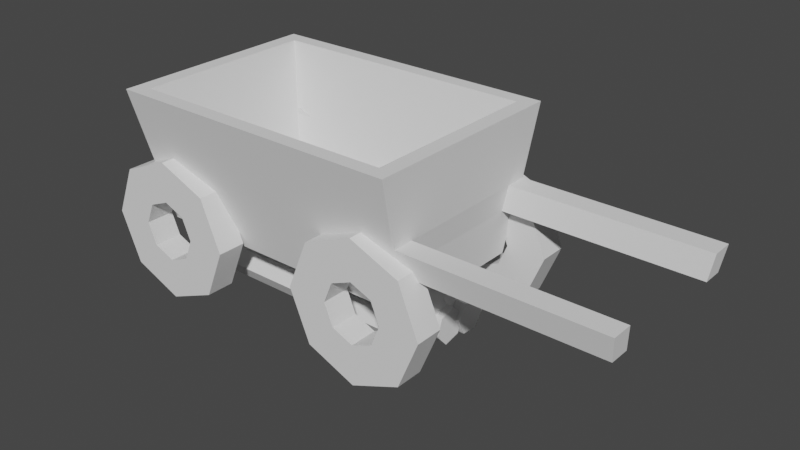 # Source: misc.blend  (saved by Blender 2.90.8; exported with 4.5.12 LTS)
import bpy
from mathutils import Matrix  # noqa: F401  (used for matrix-valued properties, if any)

bpy.ops.wm.read_factory_settings(use_empty=True)
scene = bpy.context.scene
scene.name = 'Scene'

# ---- collections
col_collection = bpy.data.collections.new('Collection'); scene.collection.children.link(col_collection)

# ---- materials (node trees are filled in below, after node groups)
mat_material = bpy.data.materials.new('Material')
mat_material.alpha_threshold = 0.0
mat_material.use_transparent_shadow = False
mat_material.line_color = (0.0, 0.0, 0.0, 1.0)
mat_material_001 = bpy.data.materials.new('Material.001')
mat_material_001.alpha_threshold = 0.0
mat_material_001.use_transparent_shadow = False
mat_material_001.line_color = (0.0, 0.0, 0.0, 1.0)

# ---- node groups
ng_auto_smooth = bpy.data.node_groups.new('Auto Smooth', 'GeometryNodeTree')
_s = ng_auto_smooth.interface.new_socket(name='Geometry', in_out='OUTPUT', socket_type='NodeSocketGeometry')
_s = ng_auto_smooth.interface.new_socket(name='Geometry', in_out='INPUT', socket_type='NodeSocketGeometry')
_s = ng_auto_smooth.interface.new_socket(name='Angle', in_out='INPUT', socket_type='NodeSocketFloat')
_s.subtype = 'ANGLE'
_s.min_value = 0.0
_s.max_value = 3.142
ng_auto_smooth.is_modifier = True
_N = ng_auto_smooth.nodes; _L = ng_auto_smooth.links
n0 = _N.new('NodeGroupOutput'); n0.name = 'Group Output'; n0.location = (480, -100)
n1 = _N.new('NodeGroupInput'); n1.name = 'Group Input'; n1.location = (-420, -300)
n2 = _N.new('NodeGroupInput'); n2.name = 'Group Input.001'; n2.location = (-60, -100)
n3 = _N.new('GeometryNodeSetShadeSmooth'); n3.name = 'Set Shade Smooth'; n3.location = (120, -100)
n3.domain = 'EDGE'
n4 = _N.new('GeometryNodeSetShadeSmooth'); n4.name = 'Set Shade Smooth.001'; n4.location = (300, -100)
n5 = _N.new('GeometryNodeInputMeshEdgeAngle'); n5.name = 'Edge Angle'; n5.location = (-420, -220)
n6 = _N.new('GeometryNodeInputEdgeSmooth'); n6.name = 'Is Edge Smooth'; n6.location = (-60, -160)
n7 = _N.new('GeometryNodeInputShadeSmooth'); n7.name = 'Is Face Smooth'; n7.location = (-240, -340)
n8 = _N.new('FunctionNodeBooleanMath'); n8.name = 'Boolean Math'; n8.location = (-60, -220)
n9 = _N.new('FunctionNodeCompare'); n9.name = 'Compare'; n9.location = (-240, -180)
n9.operation = 'LESS_EQUAL'
_L.new(n5.outputs[0], n9.inputs[0])
_L.new(n4.outputs[0], n0.inputs[0])
_L.new(n1.outputs[1], n9.inputs[1])
_L.new(n9.outputs[0], n8.inputs[0])
_L.new(n7.outputs[0], n8.inputs[1])
_L.new(n2.outputs[0], n3.inputs[0])
_L.new(n6.outputs[0], n3.inputs[1])
_L.new(n3.outputs[0], n4.inputs[0])
_L.new(n8.outputs[0], n3.inputs[2])
n0.is_active_output = True

# ---- material node trees
mat_material.use_nodes = True; mat_material.node_tree.nodes.clear()
_N = mat_material.node_tree.nodes; _L = mat_material.node_tree.links
n0 = _N.new('ShaderNodeOutputMaterial'); n0.name = 'Material Output'; n0.location = (300, 300)
n1 = _N.new('ShaderNodeBsdfPrincipled'); n1.name = 'Principled BSDF'; n1.location = (10, 300)
n1.distribution = 'GGX'
n1.subsurface_method = 'BURLEY'
n1.inputs[0].default_value = (0.001907, 0.0, 0.8, 1.0)
n1.inputs[2].default_value = 0.4
n1.inputs[3].default_value = 1.45
n1.inputs[27].default_value = (0.0, 0.0, 0.0, 1.0)
n1.inputs[28].default_value = 1.0
_L.new(n1.outputs[0], n0.inputs[0])
n0.is_active_output = True
mat_material_001.use_nodes = True; mat_material_001.node_tree.nodes.clear()
_N = mat_material_001.node_tree.nodes; _L = mat_material_001.node_tree.links
n0 = _N.new('ShaderNodeOutputMaterial'); n0.name = 'Material Output'; n0.location = (300, 300)
n1 = _N.new('ShaderNodeBsdfPrincipled'); n1.name = 'Principled BSDF'; n1.location = (10, 300)
n1.distribution = 'GGX'
n1.subsurface_method = 'BURLEY'
n1.inputs[0].default_value = (0.8, 0.7041, 0.7259, 1.0)
n1.inputs[2].default_value = 0.4
n1.inputs[3].default_value = 1.45
n1.inputs[27].default_value = (0.0, 0.0, 0.0, 1.0)
n1.inputs[28].default_value = 1.0
_L.new(n1.outputs[0], n0.inputs[0])
n0.is_active_output = True

# ---- world
world_world = bpy.data.worlds.new('World'); scene.world = world_world
world_world.use_nodes = True; world_world.node_tree.nodes.clear()
_N = world_world.node_tree.nodes; _L = world_world.node_tree.links
n0 = _N.new('ShaderNodeOutputWorld'); n0.name = 'World Output'; n0.location = (300, 300)
n1 = _N.new('ShaderNodeBackground'); n1.name = 'Background'; n1.location = (10, 300)
n1.inputs[0].default_value = (0.05088, 0.05088, 0.05088, 1.0)
_L.new(n1.outputs[0], n0.inputs[0])
n0.is_active_output = True
world_world.color = (0.05088, 0.05088, 0.05088)
world_world.use_sun_shadow = False
world_world.sun_shadow_jitter_overblur = 0.0

# ---- meshes
me_cube = bpy.data.meshes.new('Cube')
me_cube.from_pydata([(1.0, 1.0, 2.0), (1.0, 1.0, 0.0), (1.0, -1.0, 2.0), (1.0, -1.0, 0.0), (-1.0, 1.0, 2.0), (-1.0, 1.0, 0.0), (-1.0, -1.0, 2.0), (-1.0, -1.0, 0.0), (-0.8038, 1.0, 0.1962), (0.8038, 1.0, 0.1962), (-0.8038, 1.0, 1.804), (0.8038, 1.0, 1.804), (1.0, 0.8038, 0.1962), (1.0, -0.8038, 0.1962), (1.0, 0.8038, 1.804), (1.0, -0.8038, 1.804), (-0.8038, 0.8038, 0.0), (-0.8038, -0.8038, 0.0), (0.8038, 0.8038, 0.0), (0.8038, -0.8038, 0.0), (-1.0, -0.8038, 0.1962), (-1.0, 0.8038, 0.1962), (-1.0, -0.8038, 1.804), (-1.0, 0.8038, 1.804), (0.8038, -1.0, 0.1962), (-0.8038, -1.0, 0.1962), (0.8038, -1.0, 1.804), (-0.8038, -1.0, 1.804), (0.8038, 0.8038, 2.0), (0.8038, -0.8038, 2.0), (-0.8038, 0.8038, 2.0), (-0.8038, -0.8038, 2.0), (-0.8038, 0.8901, 0.1962), (0.8038, 0.8901, 0.1962), (-0.8038, 0.8901, 1.804), (0.8038, 0.8901, 1.804), (0.8901, 0.8038, 0.1962), (0.8901, -0.8038, 0.1962), (0.8901, 0.8038, 1.804), (0.8901, -0.8038, 1.804), (-0.8038, 0.8038, 0.1099), (-0.8038, -0.8038, 0.1099), (0.8038, 0.8038, 0.1099), (0.8038, -0.8038, 0.1099), (-0.8901, -0.8038, 0.1962), (-0.8901, 0.8038, 0.1962), (-0.8901, -0.8038, 1.804), (-0.8901, 0.8038, 1.804), (0.8038, -0.8901, 0.1962), (-0.8038, -0.8901, 0.1962), (0.8038, -0.8901, 1.804), (-0.8038, -0.8901, 1.804), (0.8038, 0.8038, 1.89), (0.8038, -0.8038, 1.89), (-0.8038, 0.8038, 1.89), (-0.8038, -0.8038, 1.89)], [], [(29, 28, 52, 53), (9, 11, 0, 1), (8, 5, 4, 10), (10, 4, 0, 11), (16, 18, 42, 40), (0, 4, 30, 28), (2, 0, 28, 29), (9, 1, 5, 8), (31, 29, 53, 55), (13, 3, 1, 12), (7, 3, 24, 25), (14, 15, 39, 38), (2, 29, 31, 6), (9, 8, 32, 33), (31, 30, 4, 6), (22, 6, 4, 23), (11, 9, 33, 35), (32, 34, 35, 33), (36, 38, 39, 37), (40, 42, 43, 41), (44, 46, 47, 45), (48, 50, 51, 49), (52, 54, 55, 53), (19, 17, 41, 43), (17, 16, 40, 41), (22, 23, 47, 46), (24, 26, 50, 48), (10, 11, 35, 34), (27, 25, 49, 51), (12, 14, 38, 36), (25, 24, 48, 49), (30, 31, 55, 54), (15, 13, 37, 39), (13, 12, 36, 37), (18, 19, 43, 42), (20, 22, 46, 44), (23, 21, 45, 47), (8, 10, 34, 32), (21, 20, 44, 45), (26, 27, 51, 50), (28, 30, 54, 52), (20, 7, 6, 22), (25, 27, 6, 7), (6, 27, 26, 2), (12, 1, 0, 14), (15, 14, 0, 2), (3, 13, 15, 2), (3, 2, 26, 24), (5, 21, 23, 4), (21, 5, 7, 20), (16, 17, 7, 5), (19, 3, 7, 17), (19, 18, 1, 3), (5, 1, 18, 16)])
_uv = me_cube.uv_layers.new(name='UVMap')
_uv.uv.foreach_set('vector', [0.7692, 0.6667, 0.7692, 0.5833, 0.6688, 0.5057, 0.6688, 0.7443, 0.4462, 0.4167, 0.5538, 0.4167, 0.0, 0.0, 0.0, 0.0, 0.4462, 0.3333, 0.0, 0.0, 0.0, 0.0, 0.5538, 0.3333, 0.5538, 0.3333, 0.0, 0.0, 0.0, 0.0, 0.5538, 0.4167, 0.1232, 0.5833, 0.2308, 0.5833, 0.3312, 0.5057, 0.02285, 0.5057, 0.0, 0.0, 0.0, 0.0, 0.8768, 0.5833, 0.7692, 0.5833, 0.0, 0.0, 0.0, 0.0, 0.7692, 0.5833, 0.7692, 0.6667, 0.4462, 0.4167, 0.0, 0.0, 0.0, 0.0, 0.4462, 0.3333, 0.8768, 0.6667, 0.7692, 0.6667, 0.6688, 0.7443, 0.9771, 0.7443, 0.4462, 0.6667, 0.0, 0.0, 0.0, 0.0, 0.4462, 0.5833, 0.0, 0.0, 0.0, 0.0, 0.4462, 0.8333, 0.4462, 0.9167, 0.5538, 0.5833, 0.5538, 0.6667, 0.6541, 0.7443, 0.6541, 0.5057, 0.0, 0.0, 0.7692, 0.6667, 0.8768, 0.6667, 0.0, 0.0, 0.4462, 0.4167, 0.4462, 0.3333, 0.3459, 0.2557, 0.3459, 0.4943, 0.8768, 0.6667, 0.8768, 0.5833, 0.0, 0.0, 0.0, 0.0, 0.5538, 0.08333, 0.0, 0.0, 0.0, 0.0, 0.5538, 0.1667, 0.5538, 0.4167, 0.4462, 0.4167, 0.3459, 0.4943, 0.6541, 0.4943, 0.3459, 0.2557, 0.6541, 0.2557, 0.6541, 0.4943, 0.3459, 0.4943, 0.3459, 0.5057, 0.6541, 0.5057, 0.6541, 0.7443, 0.3459, 0.7443, 0.02285, 0.5057, 0.3312, 0.5057, 0.3312, 0.7443, 0.02285, 0.7443, 0.3459, 0.005689, 0.6541, 0.005689, 0.6541, 0.2443, 0.3459, 0.2443, 0.3459, 0.7557, 0.6541, 0.7557, 0.6541, 0.9943, 0.3459, 0.9943, 0.6688, 0.5057, 0.9771, 0.5057, 0.9771, 0.7443, 0.6688, 0.7443, 0.2308, 0.6667, 0.1232, 0.6667, 0.02285, 0.7443, 0.3312, 0.7443, 0.1232, 0.6667, 0.1232, 0.5833, 0.02285, 0.5057, 0.02285, 0.7443, 0.5538, 0.08333, 0.5538, 0.1667, 0.6541, 0.2443, 0.6541, 0.005689, 0.4462, 0.8333, 0.5538, 0.8333, 0.6541, 0.7557, 0.3459, 0.7557, 0.5538, 0.3333, 0.5538, 0.4167, 0.6541, 0.4943, 0.6541, 0.2557, 0.5538, 0.9167, 0.4462, 0.9167, 0.3459, 0.9943, 0.6541, 0.9943, 0.4462, 0.5833, 0.5538, 0.5833, 0.6541, 0.5057, 0.3459, 0.5057, 0.4462, 0.9167, 0.4462, 0.8333, 0.3459, 0.7557, 0.3459, 0.9943, 0.8768, 0.5833, 0.8768, 0.6667, 0.9771, 0.7443, 0.9771, 0.5057, 0.5538, 0.6667, 0.4462, 0.6667, 0.3459, 0.7443, 0.6541, 0.7443, 0.4462, 0.6667, 0.4462, 0.5833, 0.3459, 0.5057, 0.3459, 0.7443, 0.2308, 0.5833, 0.2308, 0.6667, 0.3312, 0.7443, 0.3312, 0.5057, 0.4462, 0.08333, 0.5538, 0.08333, 0.6541, 0.005689, 0.3459, 0.005689, 0.5538, 0.1667, 0.4462, 0.1667, 0.3459, 0.2443, 0.6541, 0.2443, 0.4462, 0.3333, 0.5538, 0.3333, 0.6541, 0.2557, 0.3459, 0.2557, 0.4462, 0.1667, 0.4462, 0.08333, 0.3459, 0.005689, 0.3459, 0.2443, 0.5538, 0.8333, 0.5538, 0.9167, 0.6541, 0.9943, 0.6541, 0.7557, 0.7692, 0.5833, 0.8768, 0.5833, 0.9771, 0.5057, 0.6688, 0.5057, 0.4462, 0.08333, 0.0, 0.0, 0.0, 0.0, 0.5538, 0.08333, 0.4462, 0.9167, 0.5538, 0.9167, 0.0, 0.0, 0.0, 0.0, 0.0, 0.0, 0.5538, 0.9167, 0.5538, 0.8333, 0.0, 0.0, 0.4462, 0.5833, 0.0, 0.0, 0.0, 0.0, 0.5538, 0.5833, 0.5538, 0.6667, 0.5538, 0.5833, 0.0, 0.0, 0.0, 0.0, 0.0, 0.0, 0.4462, 0.6667, 0.5538, 0.6667, 0.0, 0.0, 0.0, 0.0, 0.0, 0.0, 0.5538, 0.8333, 0.4462, 0.8333, 0.0, 0.0, 0.4462, 0.1667, 0.5538, 0.1667, 0.0, 0.0, 0.4462, 0.1667, 0.0, 0.0, 0.0, 0.0, 0.4462, 0.08333, 0.1232, 0.5833, 0.1232, 0.6667, 0.0, 0.0, 0.0, 0.0, 0.2308, 0.6667, 0.0, 0.0, 0.0, 0.0, 0.1232, 0.6667, 0.2308, 0.6667, 0.2308, 0.5833, 0.0, 0.0, 0.0, 0.0, 0.0, 0.0, 0.0, 0.0, 0.2308, 0.5833, 0.1232, 0.5833])
me_cube.materials.append(mat_material)
me_cube.use_remesh_preserve_volume = False
me_cube.use_remesh_preserve_attributes = False
me_cube.use_mirror_vertex_groups = False
me_cube.update()
me_cylinder = bpy.data.meshes.new('Cylinder')
me_cylinder.from_pydata([(3.139e-09, 1.585, -0.5883), (3.139e-09, 1.585, 3.588), (1.121, 1.121, -0.5883), (1.121, 1.121, 3.588), (1.585, -9.088e-08, -0.5883), (1.585, -9.088e-08, 3.588), (1.121, -1.121, -0.5883), (1.121, -1.121, 3.588), (-1.354e-07, -1.585, -0.5883), (-1.354e-07, -1.585, 3.588), (-1.121, -1.121, -0.5883), (-1.121, -1.121, 3.588), (-1.585, -2.696e-09, -0.5883), (-1.585, -2.696e-09, 3.588), (-1.121, 1.121, -0.5883), (-1.121, 1.121, 3.588), (7.648e-09, 1.682, -0.3084), (1.574e-08, 1.855, 0.7018), (1.596e-08, 1.86, 0.9002), (1.596e-08, 1.86, 2.1), (1.574e-08, 1.855, 2.298), (7.648e-09, 1.682, 3.308), (1.189, 1.189, 3.308), (1.312, 1.312, 2.298), (1.315, 1.315, 2.1), (1.315, 1.315, 0.9002), (1.312, 1.312, 0.7018), (1.189, 1.189, -0.3084), (1.682, -9.922e-08, 3.308), (1.855, -1.142e-07, 2.298), (1.86, -1.146e-07, 2.1), (1.86, -1.146e-07, 0.9002), (1.855, -1.142e-07, 0.7018), (1.682, -9.922e-08, -0.3084), (1.189, -1.189, 3.308), (1.312, -1.312, 2.298), (1.315, -1.315, 2.1), (1.315, -1.315, 0.9002), (1.312, -1.312, 0.7018), (1.189, -1.189, -0.3084), (-1.394e-07, -1.682, 3.308), (-1.464e-07, -1.855, 2.298), (-1.466e-07, -1.86, 2.1), (-1.466e-07, -1.86, 0.9002), (-1.464e-07, -1.855, 0.7018), (-1.394e-07, -1.682, -0.3084), (-1.189, -1.189, 3.308), (-1.312, -1.312, 2.298), (-1.315, -1.315, 2.1), (-1.315, -1.315, 0.9002), (-1.312, -1.312, 0.7018), (-1.189, -1.189, -0.3084), (-1.682, -5.67e-09, 3.308), (-1.855, -1.1e-08, 2.298), (-1.86, -1.115e-08, 2.1), (-1.86, -1.115e-08, 0.9002), (-1.855, -1.1e-08, 0.7018), (-1.682, -5.67e-09, -0.3084), (-1.189, 1.189, 3.308), (-1.312, 1.312, 2.298), (-1.315, 1.315, 2.1), (-1.315, 1.315, 0.9002), (-1.312, 1.312, 0.7018), (-1.189, 1.189, -0.3084), (7.117e-09, 1.67, -0.5869), (1.181, 1.181, -0.5869), (1.181, 1.181, 3.587), (7.117e-09, 1.67, 3.587), (1.186e-08, 1.772, 3.307), (1.253, 1.253, -0.3069), (1.67, -9.824e-08, -0.5869), (1.67, -9.696e-08, 3.587), (1.772, -1.07e-07, -0.3069), (1.181, -1.181, -0.5869), (1.181, -1.181, 3.587), (1.253, -1.253, -0.3069), (-1.389e-07, -1.67, -0.5869), (-1.389e-07, -1.67, 3.587), (-1.43e-07, -1.772, -0.3069), (-1.181, -1.181, -0.5869), (-1.181, -1.181, 3.587), (-1.253, -1.253, -0.3069), (-1.67, -5.32e-09, -0.5869), (-1.67, -4.035e-09, 3.587), (-1.772, -8.446e-09, -0.3069), (-1.181, 1.181, -0.5869), (-1.181, 1.181, 3.587), (-1.253, 1.253, -0.3069), (1.186e-08, 1.772, -0.3069), (2.035e-08, 1.954, 0.7026), (2.058e-08, 1.959, 0.9009), (2.058e-08, 1.959, 2.099), (2.035e-08, 1.954, 2.297), (1.253, 1.253, 3.307), (1.381, 1.381, 2.297), (1.385, 1.385, 2.099), (1.385, 1.385, 0.9009), (1.381, 1.381, 0.7026), (1.772, -1.057e-07, 3.307), (1.954, -1.227e-07, 2.297), (1.959, -1.232e-07, 2.099), (1.959, -1.232e-07, 0.9009), (1.954, -1.227e-07, 0.7026), (1.253, -1.253, 3.307), (1.381, -1.381, 2.297), (1.385, -1.385, 2.099), (1.385, -1.385, 0.9009), (1.381, -1.381, 0.7026), (-1.43e-07, -1.772, 3.307), (-1.504e-07, -1.954, 2.297), (-1.506e-07, -1.959, 2.099), (-1.506e-07, -1.959, 0.9009), (-1.504e-07, -1.954, 0.7026), (-1.253, -1.253, 3.307), (-1.381, -1.381, 2.297), (-1.385, -1.385, 2.099), (-1.385, -1.385, 0.9009), (-1.381, -1.381, 0.7026), (-1.772, -7.083e-09, 3.307), (-1.954, -1.405e-08, 2.297), (-1.959, -1.42e-08, 2.099), (-1.959, -1.42e-08, 0.9009), (-1.954, -1.405e-08, 0.7026), (-1.253, 1.253, 3.307), (-1.381, 1.381, 2.297), (-1.385, 1.385, 2.099), (-1.385, 1.385, 0.9009), (-1.381, 1.381, 0.7026), (1.021, 1.021, 3.672), (-6.385e-09, 1.444, 3.672), (1.444, -8.383e-08, 3.672), (1.021, -1.021, 3.672), (-1.327e-07, -1.444, 3.672), (-1.021, -1.021, 3.672), (-1.444, -3.464e-09, 3.672), (-1.021, 1.021, 3.672)], [], [(24, 19, 91, 95), (45, 51, 81, 78), (18, 25, 96, 90), (7, 9, 77, 74), (52, 46, 113, 118), (26, 17, 89, 97), (1, 15, 135, 129), (8, 6, 73, 76), (47, 53, 119, 114), (0, 2, 4, 6, 8, 10, 12, 14), (16, 27, 69, 88), (63, 62, 17, 16), (54, 48, 115, 120), (61, 60, 19, 18), (28, 22, 93, 98), (59, 58, 21, 20), (5, 7, 74, 71), (57, 56, 62, 63), (49, 55, 121, 116), (55, 54, 60, 61), (23, 29, 99, 94), (53, 52, 58, 59), (6, 4, 70, 73), (51, 50, 56, 57), (56, 50, 117, 122), (49, 48, 54, 55), (30, 24, 95, 100), (47, 46, 52, 53), (51, 57, 84, 81), (45, 44, 50, 51), (25, 31, 101, 96), (43, 42, 48, 49), (3, 5, 71, 66), (41, 40, 46, 47), (58, 52, 118, 123), (39, 38, 44, 45), (32, 26, 97, 102), (37, 36, 42, 43), (4, 2, 65, 70), (35, 34, 40, 41), (53, 59, 124, 119), (33, 32, 38, 39), (27, 33, 72, 69), (31, 30, 36, 37), (60, 54, 120, 125), (29, 28, 34, 35), (34, 28, 98, 103), (27, 26, 32, 33), (55, 61, 126, 121), (25, 24, 30, 31), (29, 35, 104, 99), (23, 22, 28, 29), (1, 3, 66, 67), (16, 17, 26, 27), (62, 56, 122, 127), (18, 19, 24, 25), (36, 30, 100, 105), (20, 21, 22, 23), (68, 67, 66, 93), (93, 66, 71, 98), (98, 71, 74, 103), (103, 74, 77, 108), (108, 77, 80, 113), (113, 80, 83, 118), (118, 83, 86, 123), (123, 86, 67, 68), (85, 87, 88, 64), (127, 126, 90, 89), (125, 124, 92, 91), (82, 84, 87, 85), (122, 121, 126, 127), (120, 119, 124, 125), (79, 81, 84, 82), (117, 116, 121, 122), (115, 114, 119, 120), (76, 78, 81, 79), (112, 111, 116, 117), (110, 109, 114, 115), (73, 75, 78, 76), (107, 106, 111, 112), (105, 104, 109, 110), (70, 72, 75, 73), (102, 101, 106, 107), (100, 99, 104, 105), (65, 69, 72, 70), (97, 96, 101, 102), (95, 94, 99, 100), (64, 88, 69, 65), (89, 90, 96, 97), (91, 92, 94, 95), (50, 44, 112, 117), (10, 8, 76, 79), (20, 23, 94, 92), (43, 49, 116, 111), (9, 11, 80, 77), (22, 21, 68, 93), (48, 42, 110, 115), (41, 47, 114, 109), (12, 10, 79, 82), (46, 40, 108, 113), (11, 13, 83, 80), (39, 45, 78, 75), (44, 38, 107, 112), (14, 12, 82, 85), (37, 43, 111, 106), (63, 16, 88, 87), (13, 15, 86, 83), (42, 36, 105, 110), (17, 62, 127, 89), (35, 41, 109, 104), (61, 18, 90, 126), (0, 14, 85, 64), (40, 34, 103, 108), (19, 60, 125, 91), (15, 1, 67, 86), (33, 39, 75, 72), (59, 20, 92, 124), (38, 32, 102, 107), (21, 58, 123, 68), (31, 37, 106, 101), (57, 63, 87, 84), (2, 0, 64, 65), (128, 129, 135, 134, 133, 132, 131, 130), (3, 1, 129, 128), (7, 5, 130, 131), (13, 11, 133, 134), (9, 7, 131, 132), (15, 13, 134, 135), (5, 3, 128, 130), (11, 9, 132, 133)])
_uv = me_cylinder.uv_layers.new(name='UVMap')
_uv.uv.foreach_set('vector', [0.4079, 0.2645, 0.4095, 0.3826, 0.3946, 0.3821, 0.3928, 0.2643, 0.8496, 0.8461, 0.8331, 0.7337, 0.8479, 0.7338, 0.8632, 0.8458, 0.6023, 0.3831, 0.6057, 0.264, 0.6211, 0.2645, 0.6174, 0.3837, 0.01071, 0.9701, 0.04696, 0.8438, 0.06258, 0.845, 0.02618, 0.975, 0.1653, 0.6125, 0.1551, 0.7303, 0.1394, 0.7294, 0.15, 0.6118, 0.6726, 0.2665, 0.6677, 0.3857, 0.6526, 0.3851, 0.6571, 0.266, 0.1519, 0.2252, 0.3619, 0.01599, 0.3778, 0.05359, 0.1897, 0.2406, 0.9299, 0.8449, 0.966, 0.9584, 0.9512, 0.9626, 0.9151, 0.8453, 0.3333, 0.7335, 0.3382, 0.6143, 0.3533, 0.6149, 0.3488, 0.734, 0.6548, 0.2809, 0.8612, 0.4873, 0.8612, 0.7791, 0.6548, 0.9855, 0.3629, 0.9855, 0.1565, 0.7791, 0.1565, 0.4873, 0.3629, 0.2809, 0.8406, 0.3875, 0.8508, 0.2697, 0.8665, 0.2706, 0.8559, 0.3882, 0.8337, 0.5037, 0.6634, 0.5029, 0.6677, 0.3857, 0.8406, 0.3875, 0.4036, 0.6169, 0.4002, 0.736, 0.3848, 0.7355, 0.3885, 0.6163, 0.5987, 0.5004, 0.4072, 0.4996, 0.4095, 0.3826, 0.6023, 0.3831, 0.1563, 0.1539, 0.1728, 0.2663, 0.1579, 0.2662, 0.1427, 0.1542, 0.3425, 0.4971, 0.1722, 0.4963, 0.1757, 0.3809, 0.3447, 0.3805, 0.07597, 0.1551, 0.03993, 0.04157, 0.05471, 0.03741, 0.09077, 0.1547, 0.8302, 0.6191, 0.6612, 0.6195, 0.6634, 0.5029, 0.8337, 0.5037, 0.598, 0.7355, 0.5963, 0.6174, 0.6113, 0.6179, 0.6131, 0.7357, 0.5963, 0.6174, 0.4036, 0.6169, 0.4072, 0.4996, 0.5987, 0.5004, 0.3425, 0.2633, 0.3325, 0.1448, 0.349, 0.1447, 0.3576, 0.2636, 0.3382, 0.6143, 0.1653, 0.6125, 0.1722, 0.4963, 0.3425, 0.4971, 0.9952, 0.02992, 0.9589, 0.1562, 0.9433, 0.155, 0.9797, 0.02495, 0.8331, 0.7337, 0.6634, 0.7367, 0.6612, 0.6195, 0.8302, 0.6191, 0.6612, 0.6195, 0.6634, 0.7367, 0.6483, 0.7364, 0.6462, 0.6191, 0.598, 0.7355, 0.4002, 0.736, 0.4036, 0.6169, 0.5963, 0.6174, 0.398, 0.1448, 0.4079, 0.2645, 0.3928, 0.2643, 0.3833, 0.1448, 0.3333, 0.7335, 0.1551, 0.7303, 0.1653, 0.6125, 0.3382, 0.6143, 0.8331, 0.7337, 0.8302, 0.6191, 0.8452, 0.6195, 0.8479, 0.7338, 0.8496, 0.8461, 0.6734, 0.8552, 0.6634, 0.7367, 0.8331, 0.7337, 0.6057, 0.264, 0.6079, 0.1413, 0.6251, 0.1418, 0.6211, 0.2645, 0.6079, 0.8552, 0.398, 0.8587, 0.4002, 0.736, 0.598, 0.7355, 0.08715, 0.2649, 0.07597, 0.1551, 0.09077, 0.1547, 0.1019, 0.2651, 0.3298, 0.8562, 0.139, 0.8513, 0.1551, 0.7303, 0.3333, 0.7335, 0.1722, 0.4963, 0.1653, 0.6125, 0.15, 0.6118, 0.1571, 0.4957, 0.8764, 0.9667, 0.6996, 0.9827, 0.6734, 0.8552, 0.8496, 0.8461, 0.6761, 0.1438, 0.6726, 0.2665, 0.6571, 0.266, 0.6608, 0.1432, 0.6254, 0.9852, 0.403, 0.9923, 0.398, 0.8587, 0.6079, 0.8552, 0.9589, 0.1562, 0.9415, 0.2753, 0.9259, 0.2744, 0.9433, 0.155, 0.3243, 0.9912, 0.1205, 0.9823, 0.139, 0.8513, 0.3298, 0.8562, 0.3382, 0.6143, 0.3425, 0.4971, 0.3575, 0.4976, 0.3533, 0.6149, 0.8669, 0.1487, 0.6761, 0.1438, 0.6816, 0.008789, 0.8854, 0.01769, 0.8508, 0.2697, 0.8669, 0.1487, 0.8844, 0.1499, 0.8665, 0.2706, 0.6079, 0.1413, 0.398, 0.1448, 0.3805, 0.01482, 0.6029, 0.007658, 0.4072, 0.4996, 0.4036, 0.6169, 0.3885, 0.6163, 0.3923, 0.499, 0.3325, 0.1448, 0.1563, 0.1539, 0.1295, 0.03333, 0.3063, 0.01727, 0.1295, 0.03333, 0.1563, 0.1539, 0.1427, 0.1542, 0.1153, 0.03092, 0.8508, 0.2697, 0.6726, 0.2665, 0.6761, 0.1438, 0.8669, 0.1487, 0.5963, 0.6174, 0.5987, 0.5004, 0.6136, 0.501, 0.6113, 0.6179, 0.6057, 0.264, 0.4079, 0.2645, 0.398, 0.1448, 0.6079, 0.1413, 0.3325, 0.1448, 0.3063, 0.01727, 0.3241, 0.01291, 0.349, 0.1447, 0.3425, 0.2633, 0.1728, 0.2663, 0.1563, 0.1539, 0.3325, 0.1448, 0.08846, 0.3778, 0.08715, 0.2649, 0.1019, 0.2651, 0.1035, 0.3782, 0.8406, 0.3875, 0.6677, 0.3857, 0.6726, 0.2665, 0.8508, 0.2697, 0.6634, 0.5029, 0.6612, 0.6195, 0.6462, 0.6191, 0.6484, 0.5024, 0.6023, 0.3831, 0.4095, 0.3826, 0.4079, 0.2645, 0.6057, 0.264, 0.3805, 0.01482, 0.398, 0.1448, 0.3833, 0.1448, 0.3653, 0.01189, 0.3447, 0.3805, 0.1757, 0.3809, 0.1728, 0.2663, 0.3425, 0.2633, 0.1607, 0.3805, 0.1035, 0.3782, 0.1019, 0.2651, 0.1579, 0.2662, 0.1579, 0.2662, 0.1019, 0.2651, 0.09077, 0.1547, 0.1427, 0.1542, 0.1427, 0.1542, 0.09077, 0.1547, 0.05471, 0.03741, 0.1153, 0.03092, 0.09964, 0.9853, 0.02618, 0.975, 0.06258, 0.845, 0.1215, 0.8501, 0.1215, 0.8501, 0.06258, 0.845, 0.07999, 0.7256, 0.1394, 0.7294, 0.1394, 0.7294, 0.07999, 0.7256, 0.09149, 0.6084, 0.15, 0.6118, 0.15, 0.6118, 0.09149, 0.6084, 0.09929, 0.4928, 0.1571, 0.4957, 0.1571, 0.4957, 0.09929, 0.4928, 0.1035, 0.3782, 0.1607, 0.3805, 0.9066, 0.5072, 0.8488, 0.5043, 0.8559, 0.3882, 0.9144, 0.3916, 0.6484, 0.5024, 0.6136, 0.501, 0.6174, 0.3837, 0.6526, 0.3851, 0.3923, 0.499, 0.3575, 0.4976, 0.3597, 0.3809, 0.3946, 0.3821, 0.9024, 0.6218, 0.8452, 0.6195, 0.8488, 0.5043, 0.9066, 0.5072, 0.6462, 0.6191, 0.6113, 0.6179, 0.6136, 0.501, 0.6484, 0.5024, 0.3885, 0.6163, 0.3533, 0.6149, 0.3575, 0.4976, 0.3923, 0.499, 0.904, 0.7349, 0.8479, 0.7338, 0.8452, 0.6195, 0.9024, 0.6218, 0.6483, 0.7364, 0.6131, 0.7357, 0.6113, 0.6179, 0.6462, 0.6191, 0.3848, 0.7355, 0.3488, 0.734, 0.3533, 0.6149, 0.3885, 0.6163, 0.9151, 0.8453, 0.8632, 0.8458, 0.8479, 0.7338, 0.904, 0.7349, 0.6569, 0.8553, 0.6226, 0.8552, 0.6131, 0.7357, 0.6483, 0.7364, 0.3808, 0.8582, 0.3451, 0.8568, 0.3488, 0.734, 0.3848, 0.7355, 0.9512, 0.9626, 0.8905, 0.9691, 0.8632, 0.8458, 0.9151, 0.8453, 0.6818, 0.9871, 0.6406, 0.9881, 0.6226, 0.8552, 0.6569, 0.8553, 0.3835, 0.9961, 0.3399, 0.995, 0.3451, 0.8568, 0.3808, 0.8582, 0.9433, 0.155, 0.8844, 0.1499, 0.9063, 0.01471, 0.9797, 0.02495, 0.6608, 0.1432, 0.6251, 0.1418, 0.6224, 0.003875, 0.666, 0.005005, 0.3833, 0.1448, 0.349, 0.1447, 0.3241, 0.01291, 0.3653, 0.01189, 0.9259, 0.2744, 0.8665, 0.2706, 0.8844, 0.1499, 0.9433, 0.155, 0.6571, 0.266, 0.6211, 0.2645, 0.6251, 0.1418, 0.6608, 0.1432, 0.3928, 0.2643, 0.3576, 0.2636, 0.349, 0.1447, 0.3833, 0.1448, 0.9144, 0.3916, 0.8559, 0.3882, 0.8665, 0.2706, 0.9259, 0.2744, 0.6526, 0.3851, 0.6174, 0.3837, 0.6211, 0.2645, 0.6571, 0.266, 0.3946, 0.3821, 0.3597, 0.3809, 0.3576, 0.2636, 0.3928, 0.2643, 0.6634, 0.7367, 0.6734, 0.8552, 0.6569, 0.8553, 0.6483, 0.7364, 0.9187, 0.7351, 0.9299, 0.8449, 0.9151, 0.8453, 0.904, 0.7349, 0.3447, 0.3805, 0.3425, 0.2633, 0.3576, 0.2636, 0.3597, 0.3809, 0.6079, 0.8552, 0.598, 0.7355, 0.6131, 0.7357, 0.6226, 0.8552, 0.04696, 0.8438, 0.06435, 0.7247, 0.07999, 0.7256, 0.06258, 0.845, 0.1728, 0.2663, 0.1757, 0.3809, 0.1607, 0.3805, 0.1579, 0.2662, 0.4002, 0.736, 0.398, 0.8587, 0.3808, 0.8582, 0.3848, 0.7355, 0.3298, 0.8562, 0.3333, 0.7335, 0.3488, 0.734, 0.3451, 0.8568, 0.9174, 0.6222, 0.9187, 0.7351, 0.904, 0.7349, 0.9024, 0.6218, 0.1551, 0.7303, 0.139, 0.8513, 0.1215, 0.8501, 0.1394, 0.7294, 0.06435, 0.7247, 0.0761, 0.6077, 0.09149, 0.6084, 0.07999, 0.7256, 0.8764, 0.9667, 0.8496, 0.8461, 0.8632, 0.8458, 0.8905, 0.9691, 0.6734, 0.8552, 0.6996, 0.9827, 0.6818, 0.9871, 0.6569, 0.8553, 0.9218, 0.5078, 0.9174, 0.6222, 0.9024, 0.6218, 0.9066, 0.5072, 0.6254, 0.9852, 0.6079, 0.8552, 0.6226, 0.8552, 0.6406, 0.9881, 0.8337, 0.5037, 0.8406, 0.3875, 0.8559, 0.3882, 0.8488, 0.5043, 0.0761, 0.6077, 0.08408, 0.4922, 0.09929, 0.4928, 0.09149, 0.6084, 0.398, 0.8587, 0.403, 0.9923, 0.3835, 0.9961, 0.3808, 0.8582, 0.6677, 0.3857, 0.6634, 0.5029, 0.6484, 0.5024, 0.6526, 0.3851, 0.3243, 0.9912, 0.3298, 0.8562, 0.3451, 0.8568, 0.3399, 0.995, 0.5987, 0.5004, 0.6023, 0.3831, 0.6174, 0.3837, 0.6136, 0.501, 0.9298, 0.3923, 0.9218, 0.5078, 0.9066, 0.5072, 0.9144, 0.3916, 0.139, 0.8513, 0.1205, 0.9823, 0.09964, 0.9853, 0.1215, 0.8501, 0.4095, 0.3826, 0.4072, 0.4996, 0.3923, 0.499, 0.3946, 0.3821, 0.08408, 0.4922, 0.08846, 0.3778, 0.1035, 0.3782, 0.09929, 0.4928, 0.8669, 0.1487, 0.8854, 0.01769, 0.9063, 0.01471, 0.8844, 0.1499, 0.3425, 0.4971, 0.3447, 0.3805, 0.3597, 0.3809, 0.3575, 0.4976, 0.6816, 0.008789, 0.6761, 0.1438, 0.6608, 0.1432, 0.666, 0.005005, 0.1757, 0.3809, 0.1722, 0.4963, 0.1571, 0.4957, 0.1607, 0.3805, 0.6079, 0.1413, 0.6029, 0.007658, 0.6224, 0.003875, 0.6251, 0.1418, 0.8302, 0.6191, 0.8337, 0.5037, 0.8488, 0.5043, 0.8452, 0.6195, 0.9415, 0.2753, 0.9298, 0.3923, 0.9144, 0.3916, 0.9259, 0.2744, 0.1901, 0.5054, 0.1897, 0.2406, 0.3778, 0.05359, 0.6436, 0.05371, 0.8329, 0.2399, 0.8326, 0.5049, 0.6455, 0.6929, 0.3798, 0.6911, 0.1526, 0.5216, 0.1519, 0.2252, 0.1897, 0.2406, 0.1901, 0.5054, 0.6614, 0.7305, 0.3646, 0.7289, 0.3798, 0.6911, 0.6455, 0.6929, 0.6587, 0.01582, 0.8704, 0.2238, 0.8329, 0.2399, 0.6436, 0.05371, 0.8704, 0.5201, 0.6614, 0.7305, 0.6455, 0.6929, 0.8326, 0.5049, 0.3619, 0.01599, 0.6587, 0.01582, 0.6436, 0.05371, 0.3778, 0.05359, 0.3646, 0.7289, 0.1526, 0.5216, 0.1901, 0.5054, 0.3798, 0.6911, 0.8704, 0.2238, 0.8704, 0.5201, 0.8326, 0.5049, 0.8329, 0.2399])
me_cylinder.use_remesh_fix_poles = True
me_cylinder.use_remesh_preserve_attributes = False
me_cylinder.use_mirror_vertex_groups = False
me_cylinder.update()
me_cube_001 = bpy.data.meshes.new('Cube.001')
me_cube_001.from_pydata([(-8.189, -4.095, 3.292), (-8.704, -6.129, 11.29), (-8.189, 4.095, 3.292), (-8.704, 6.129, 11.29), (8.189, -4.095, 3.292), (8.704, -6.129, 11.29), (8.189, 4.095, 3.292), (8.704, 6.129, 11.29), (-7.805, -5.284, 11.29), (-7.805, 5.284, 11.29), (7.805, 5.284, 11.29), (7.805, -5.284, 11.29), (-6.169, -3.698, 4.625), (-6.169, 3.698, 4.625), (6.169, 3.698, 4.625), (6.169, -3.698, 4.625), (8.532, 5.117, 7.365), (8.361, 4.773, 5.958), (8.189, -1.365, 3.292), (8.189, 1.365, 3.292), (8.704, 2.043, 11.29), (8.704, -2.043, 11.29), (8.532, -5.117, 7.365), (8.361, -4.773, 5.958), (8.361, 3.62, 5.958), (8.361, -3.62, 5.958), (8.532, 3.881, 7.365), (8.532, -3.881, 7.365), (19.83, 5.117, 7.365), (19.66, 4.773, 5.958), (19.83, -5.117, 7.365), (19.66, -4.773, 5.958), (19.66, -3.62, 5.958), (19.66, 3.62, 5.958), (19.83, -3.881, 7.365), (19.83, 3.881, 7.365), (-6.585, 5.975, 7.676), (-6.585, 4.334, 7.676), (-3.724, 5.975, 6.491), (-3.724, 4.334, 6.491), (-2.539, 5.975, 3.63), (-2.539, 4.334, 3.63), (-3.724, 5.975, 0.7688), (-3.724, 4.334, 0.7688), (-6.585, 5.975, -0.4162), (-6.585, 4.334, -0.4162), (-9.446, 5.975, 0.7688), (-9.446, 4.334, 0.7688), (-10.63, 5.975, 3.63), (-10.63, 4.334, 3.63), (-9.446, 5.975, 6.491), (-9.446, 4.334, 6.491), (-6.585, 5.975, 5.367), (-5.357, 5.975, 4.858), (-5.357, 4.334, 4.858), (-6.585, 4.334, 5.367), (-4.848, 5.975, 3.63), (-4.848, 4.334, 3.63), (-5.357, 5.975, 2.401), (-5.357, 4.334, 2.401), (-6.585, 5.975, 1.892), (-6.585, 4.334, 1.892), (-7.814, 5.975, 2.401), (-7.814, 4.334, 2.401), (-8.322, 5.975, 3.63), (-8.322, 4.334, 3.63), (-7.814, 5.975, 4.858), (-7.814, 4.334, 4.858), (6.585, 5.975, 7.676), (6.585, 4.334, 7.676), (3.724, 5.975, 6.491), (3.724, 4.334, 6.491), (2.539, 5.975, 3.63), (2.539, 4.334, 3.63), (3.724, 5.975, 0.7688), (3.724, 4.334, 0.7688), (6.585, 5.975, -0.4162), (6.585, 4.334, -0.4162), (9.446, 5.975, 0.7688), (9.446, 4.334, 0.7688), (10.63, 5.975, 3.63), (10.63, 4.334, 3.63), (9.446, 5.975, 6.491), (9.446, 4.334, 6.491), (6.585, 5.975, 5.367), (5.357, 5.975, 4.858), (5.357, 4.334, 4.858), (6.585, 4.334, 5.367), (4.848, 5.975, 3.63), (4.848, 4.334, 3.63), (5.357, 5.975, 2.401), (5.357, 4.334, 2.401), (6.585, 5.975, 1.892), (6.585, 4.334, 1.892), (7.814, 5.975, 2.401), (7.814, 4.334, 2.401), (8.322, 5.975, 3.63), (8.322, 4.334, 3.63), (7.814, 5.975, 4.858), (7.814, 4.334, 4.858), (-6.585, -5.975, 7.676), (-6.585, -4.334, 7.676), (-3.724, -5.975, 6.491), (-3.724, -4.334, 6.491), (-2.539, -5.975, 3.63), (-2.539, -4.334, 3.63), (-3.724, -5.975, 0.7688), (-3.724, -4.334, 0.7688), (-6.585, -5.975, -0.4162), (-6.585, -4.334, -0.4162), (-9.446, -5.975, 0.7688), (-9.446, -4.334, 0.7688), (-10.63, -5.975, 3.63), (-10.63, -4.334, 3.63), (-9.446, -5.975, 6.491), (-9.446, -4.334, 6.491), (-6.585, -5.975, 5.367), (-5.357, -5.975, 4.858), (-5.357, -4.334, 4.858), (-6.585, -4.334, 5.367), (-4.848, -5.975, 3.63), (-4.848, -4.334, 3.63), (-5.357, -5.975, 2.401), (-5.357, -4.334, 2.401), (-6.585, -5.975, 1.892), (-6.585, -4.334, 1.892), (-7.814, -5.975, 2.401), (-7.814, -4.334, 2.401), (-8.322, -5.975, 3.63), (-8.322, -4.334, 3.63), (-7.814, -5.975, 4.858), (-7.814, -4.334, 4.858), (6.585, -5.975, 7.676), (6.585, -4.334, 7.676), (3.724, -5.975, 6.491), (3.724, -4.334, 6.491), (2.539, -5.975, 3.63), (2.539, -4.334, 3.63), (3.724, -5.975, 0.7688), (3.724, -4.334, 0.7688), (6.585, -5.975, -0.4162), (6.585, -4.334, -0.4162), (9.446, -5.975, 0.7688), (9.446, -4.334, 0.7688), (10.63, -5.975, 3.63), (10.63, -4.334, 3.63), (9.446, -5.975, 6.491), (9.446, -4.334, 6.491), (6.585, -5.975, 5.367), (5.357, -5.975, 4.858), (5.357, -4.334, 4.858), (6.585, -4.334, 5.367), (4.848, -5.975, 3.63), (4.848, -4.334, 3.63), (5.357, -5.975, 2.401), (5.357, -4.334, 2.401), (6.585, -5.975, 1.892), (6.585, -4.334, 1.892), (7.814, -5.975, 2.401), (7.814, -4.334, 2.401), (8.322, -5.975, 3.63), (8.322, -4.334, 3.63), (7.814, -5.975, 4.858), (7.814, -4.334, 4.858)], [], [(0, 1, 3, 2), (2, 3, 7, 16, 17, 6), (27, 21, 5, 22), (4, 23, 22, 5, 1, 0), (2, 6, 19, 18, 4, 0), (7, 3, 9, 10), (11, 10, 14, 15), (5, 21, 20, 7, 10, 11), (3, 1, 8, 9), (1, 5, 11, 8), (14, 13, 12, 15), (9, 8, 12, 13), (8, 11, 15, 12), (10, 9, 13, 14), (18, 25, 23, 4), (25, 27, 34, 32), (6, 17, 24, 19), (19, 24, 25, 18), (23, 25, 32, 31), (24, 26, 27, 25), (16, 7, 20, 26), (26, 20, 21, 27), (32, 34, 30, 31), (29, 28, 35, 33), (27, 22, 30, 34), (24, 17, 29, 33), (22, 23, 31, 30), (26, 24, 33, 35), (16, 26, 35, 28), (17, 16, 28, 29), (36, 37, 39, 38), (38, 39, 41, 40), (40, 41, 43, 42), (42, 43, 45, 44), (44, 45, 47, 46), (46, 47, 49, 48), (53, 56, 57, 54), (48, 49, 51, 50), (50, 51, 37, 36), (52, 53, 54, 55), (56, 58, 59, 57), (58, 60, 61, 59), (60, 62, 63, 61), (62, 64, 65, 63), (64, 66, 67, 65), (66, 52, 55, 67), (50, 66, 64, 48), (39, 54, 57, 41), (49, 65, 67, 51), (46, 62, 60, 44), (45, 61, 63, 47), (42, 58, 56, 40), (36, 52, 66, 50), (38, 53, 52, 36), (41, 57, 59, 43), (51, 67, 55, 37), (37, 55, 54, 39), (48, 64, 62, 46), (47, 63, 65, 49), (44, 60, 58, 42), (43, 59, 61, 45), (40, 56, 53, 38), (68, 70, 71, 69), (70, 72, 73, 71), (72, 74, 75, 73), (74, 76, 77, 75), (76, 78, 79, 77), (78, 80, 81, 79), (85, 86, 89, 88), (80, 82, 83, 81), (82, 68, 69, 83), (84, 87, 86, 85), (88, 89, 91, 90), (90, 91, 93, 92), (92, 93, 95, 94), (94, 95, 97, 96), (96, 97, 99, 98), (98, 99, 87, 84), (82, 80, 96, 98), (71, 73, 89, 86), (81, 83, 99, 97), (78, 76, 92, 94), (77, 79, 95, 93), (74, 72, 88, 90), (68, 82, 98, 84), (70, 68, 84, 85), (73, 75, 91, 89), (83, 69, 87, 99), (69, 71, 86, 87), (80, 78, 94, 96), (79, 81, 97, 95), (76, 74, 90, 92), (75, 77, 93, 91), (72, 70, 85, 88), (100, 102, 103, 101), (102, 104, 105, 103), (104, 106, 107, 105), (106, 108, 109, 107), (108, 110, 111, 109), (110, 112, 113, 111), (117, 118, 121, 120), (112, 114, 115, 113), (114, 100, 101, 115), (116, 119, 118, 117), (120, 121, 123, 122), (122, 123, 125, 124), (124, 125, 127, 126), (126, 127, 129, 128), (128, 129, 131, 130), (130, 131, 119, 116), (114, 112, 128, 130), (103, 105, 121, 118), (113, 115, 131, 129), (110, 108, 124, 126), (109, 111, 127, 125), (106, 104, 120, 122), (100, 114, 130, 116), (102, 100, 116, 117), (105, 107, 123, 121), (115, 101, 119, 131), (101, 103, 118, 119), (112, 110, 126, 128), (111, 113, 129, 127), (108, 106, 122, 124), (107, 109, 125, 123), (104, 102, 117, 120), (132, 133, 135, 134), (134, 135, 137, 136), (136, 137, 139, 138), (138, 139, 141, 140), (140, 141, 143, 142), (142, 143, 145, 144), (149, 152, 153, 150), (144, 145, 147, 146), (146, 147, 133, 132), (148, 149, 150, 151), (152, 154, 155, 153), (154, 156, 157, 155), (156, 158, 159, 157), (158, 160, 161, 159), (160, 162, 163, 161), (162, 148, 151, 163), (146, 162, 160, 144), (135, 150, 153, 137), (145, 161, 163, 147), (142, 158, 156, 140), (141, 157, 159, 143), (138, 154, 152, 136), (132, 148, 162, 146), (134, 149, 148, 132), (137, 153, 155, 139), (147, 163, 151, 133), (133, 151, 150, 135), (144, 160, 158, 142), (143, 159, 161, 145), (140, 156, 154, 138), (139, 155, 157, 141), (136, 152, 149, 134)])
_uv = me_cube_001.uv_layers.new(name='UVMap')
_uv.uv.foreach_set('vector', [0.5597, 0.6886, 0.6322, 0.7163, 0.6679, 0.9943, 0.4501, 0.8911, 0.4501, 0.8911, 0.2514, 0.957, 0.1805, 0.3526, 0.2798, 0.335, 0.3157, 0.3325, 0.3833, 0.3224, 0.561, 0.1665, 0.5126, 0.04043, 0.6072, 0.0318, 0.5896, 0.1639, 0.5706, 0.3018, 0.6332, 0.3029, 0.6652, 0.3029, 0.7629, 0.3539, 0.6322, 0.7163, 0.5597, 0.6886, 0.4501, 0.8911, 0.3833, 0.3224, 0.4477, 0.3117, 0.5088, 0.3047, 0.5706, 0.3018, 0.5597, 0.6886, 0.1805, 0.3526, 0.2514, 0.957, 0.2272, 0.9307, 0.1636, 0.3888, 0.7689, 0.3824, 0.9807, 0.4734, 0.9216, 0.634, 0.8239, 0.5728, 0.7629, 0.3539, 0.8411, 0.3875, 0.9244, 0.4239, 1.002, 0.4557, 0.9807, 0.4734, 0.7689, 0.3824, 0.6679, 0.9943, 0.6322, 0.7163, 0.6468, 0.7186, 0.6848, 0.9611, 0.6322, 0.7163, 0.7629, 0.3539, 0.7689, 0.3824, 0.6468, 0.7186, 0.9216, 0.634, 0.7944, 0.8729, 0.7341, 0.7209, 0.8239, 0.5728, 0.6848, 0.9611, 0.6468, 0.7186, 0.7341, 0.7209, 0.7944, 0.8729, 0.6468, 0.7186, 0.7689, 0.3824, 0.8239, 0.5728, 0.7341, 0.7209, 0.1636, 0.3888, 0.2272, 0.9307, 0.05391, 0.9138, 0.003605, 0.4855, 0.5088, 0.3047, 0.557, 0.2139, 0.5838, 0.2123, 0.5706, 0.3018, 0.8106, 0.2446, 0.7734, 0.241, 0.7785, 0.03277, 0.8004, 0.0391, 0.3833, 0.3224, 0.3616, 0.2324, 0.3894, 0.2292, 0.4477, 0.3117, 0.4477, 0.3117, 0.3894, 0.2292, 0.557, 0.2139, 0.5088, 0.3047, 0.8352, 0.2432, 0.8106, 0.2446, 0.8004, 0.0391, 0.822, 0.002737, 0.3894, 0.2292, 0.3813, 0.1829, 0.561, 0.1665, 0.557, 0.2139, 0.3527, 0.1855, 0.3234, 0.05769, 0.418, 0.04906, 0.3813, 0.1829, 0.3813, 0.1829, 0.418, 0.04906, 0.5126, 0.04043, 0.561, 0.1665, 0.8004, 0.0391, 0.7785, 0.03277, 0.7572, 0.003032, 0.822, 0.002737, 0.9503, 0.2458, 0.8861, 0.2458, 0.9094, 0.2159, 0.9312, 0.21, 0.7734, 0.241, 0.7421, 0.2398, 0.7572, 0.003032, 0.7785, 0.03277, 0.9336, 0.003249, 0.9634, 0.004102, 0.9503, 0.2458, 0.9312, 0.21, 0.8658, 0.2379, 0.8352, 0.2432, 0.822, 0.002737, 0.8526, -0.002609, 0.8964, 0.008478, 0.9336, 0.003249, 0.9312, 0.21, 0.9094, 0.2159, 0.8706, 0.01017, 0.8964, 0.008478, 0.9094, 0.2159, 0.8861, 0.2458, 0.9634, 0.004102, 0.9941, 0.009448, 0.9811, 0.2512, 0.9503, 0.2458, 0.1513, 0.4965, 0.8424, 0.4965, 0.8424, 0.3804, 0.1513, 0.3804, 0.1513, 0.3804, 0.8424, 0.3804, 0.8424, 0.2643, 0.1513, 0.2643, 0.1513, 0.2643, 0.8424, 0.2643, 0.8424, 0.1481, 0.1513, 0.1481, 0.1513, 0.1481, 0.8424, 0.1481, 0.8424, 0.032, 0.1513, 0.032, 0.1513, 0.961, 0.8424, 0.961, 0.8424, 0.8449, 0.1513, 0.8449, 0.1513, 0.8449, 0.8424, 0.8449, 0.8424, 0.7288, 0.1513, 0.7288, 0.4117, 0.7041, 0.5883, 0.6993, 0.5308, 0.554, 0.4716, 0.5609, 0.1513, 0.7288, 0.8424, 0.7288, 0.8424, 0.6127, 0.1513, 0.6127, 0.1513, 0.6127, 0.8424, 0.6127, 0.8424, 0.4965, 0.1513, 0.4965, 0.2837, 0.5832, 0.4117, 0.7041, 0.4716, 0.5609, 0.4261, 0.5258, 0.5883, 0.6993, 0.7105, 0.5731, 0.5698, 0.5104, 0.5308, 0.554, 0.7105, 0.5731, 0.7072, 0.398, 0.5654, 0.4548, 0.5698, 0.5104, 0.7072, 0.398, 0.5789, 0.2777, 0.5198, 0.4215, 0.5654, 0.4548, 0.5789, 0.2777, 0.4027, 0.2826, 0.4598, 0.4284, 0.5198, 0.4215, 0.4027, 0.2826, 0.2804, 0.4077, 0.4203, 0.4703, 0.4598, 0.4284, 0.2804, 0.4077, 0.2837, 0.5832, 0.4261, 0.5258, 0.4203, 0.4703, 0.008868, 0.2883, 0.2804, 0.4077, 0.4027, 0.2826, 0.2955, 0.005417, 0.9152, 0.3148, 0.6787, 0.4128, 0.6787, 0.5602, 0.9152, 0.6582, 0.08636, 0.3148, 0.3228, 0.4128, 0.4271, 0.3085, 0.3291, 0.0721, 0.6967, 0.005529, 0.5789, 0.2777, 0.7072, 0.398, 0.9823, 0.2887, 0.3291, 0.9009, 0.4271, 0.6645, 0.3228, 0.5602, 0.08636, 0.6582, 0.9823, 0.6923, 0.7105, 0.5731, 0.5883, 0.6993, 0.6963, 0.9765, 0.007805, 0.6921, 0.2837, 0.5832, 0.2804, 0.4077, 0.008868, 0.2883, 0.2935, 0.9768, 0.4117, 0.7041, 0.2837, 0.5832, 0.007805, 0.6921, 0.9152, 0.6582, 0.6787, 0.5602, 0.5745, 0.6645, 0.6724, 0.9009, 0.3291, 0.0721, 0.4271, 0.3085, 0.5745, 0.3085, 0.6724, 0.0721, 0.6724, 0.0721, 0.5745, 0.3085, 0.6787, 0.4128, 0.9152, 0.3148, 0.2955, 0.005417, 0.4027, 0.2826, 0.5789, 0.2777, 0.6967, 0.005529, 0.08636, 0.6582, 0.3228, 0.5602, 0.3228, 0.4128, 0.08636, 0.3148, 0.9823, 0.2887, 0.7072, 0.398, 0.7105, 0.5731, 0.9823, 0.6923, 0.6724, 0.9009, 0.5745, 0.6645, 0.4271, 0.6645, 0.3291, 0.9009, 0.6963, 0.9765, 0.5883, 0.6993, 0.4117, 0.7041, 0.2935, 0.9768, 0.1513, 0.4965, 0.1513, 0.3804, 0.8424, 0.3804, 0.8424, 0.4965, 0.1513, 0.3804, 0.1513, 0.2643, 0.8424, 0.2643, 0.8424, 0.3804, 0.1513, 0.2643, 0.1513, 0.1481, 0.8424, 0.1481, 0.8424, 0.2643, 0.1513, 0.1481, 0.1513, 0.032, 0.8424, 0.032, 0.8424, 0.1481, 0.1513, 0.961, 0.1513, 0.8449, 0.8424, 0.8449, 0.8424, 0.961, 0.1513, 0.8449, 0.1513, 0.7288, 0.8424, 0.7288, 0.8424, 0.8449, 0.4117, 0.7041, 0.4716, 0.5609, 0.5308, 0.554, 0.5883, 0.6993, 0.1513, 0.7288, 0.1513, 0.6127, 0.8424, 0.6127, 0.8424, 0.7288, 0.1513, 0.6127, 0.1513, 0.4965, 0.8424, 0.4965, 0.8424, 0.6127, 0.2837, 0.5832, 0.4261, 0.5258, 0.4716, 0.5609, 0.4117, 0.7041, 0.5883, 0.6993, 0.5308, 0.554, 0.5698, 0.5104, 0.7105, 0.5731, 0.7105, 0.5731, 0.5698, 0.5104, 0.5654, 0.4548, 0.7072, 0.398, 0.7072, 0.398, 0.5654, 0.4548, 0.5198, 0.4215, 0.5789, 0.2777, 0.5789, 0.2777, 0.5198, 0.4215, 0.4598, 0.4284, 0.4027, 0.2826, 0.4027, 0.2826, 0.4598, 0.4284, 0.4203, 0.4703, 0.2804, 0.4077, 0.2804, 0.4077, 0.4203, 0.4703, 0.4261, 0.5258, 0.2837, 0.5832, 0.008868, 0.2883, 0.2955, 0.005417, 0.4027, 0.2826, 0.2804, 0.4077, 0.9152, 0.3148, 0.9152, 0.6582, 0.6787, 0.5602, 0.6787, 0.4128, 0.08636, 0.3148, 0.3291, 0.0721, 0.4271, 0.3085, 0.3228, 0.4128, 0.6967, 0.005529, 0.9823, 0.2887, 0.7072, 0.398, 0.5789, 0.2777, 0.3291, 0.9009, 0.08636, 0.6582, 0.3228, 0.5602, 0.4271, 0.6645, 0.9823, 0.6923, 0.6963, 0.9765, 0.5883, 0.6993, 0.7105, 0.5731, 0.007805, 0.6921, 0.008868, 0.2883, 0.2804, 0.4077, 0.2837, 0.5832, 0.2935, 0.9768, 0.007805, 0.6921, 0.2837, 0.5832, 0.4117, 0.7041, 0.9152, 0.6582, 0.6724, 0.9009, 0.5745, 0.6645, 0.6787, 0.5602, 0.3291, 0.0721, 0.6724, 0.0721, 0.5745, 0.3085, 0.4271, 0.3085, 0.6724, 0.0721, 0.9152, 0.3148, 0.6787, 0.4128, 0.5745, 0.3085, 0.2955, 0.005417, 0.6967, 0.005529, 0.5789, 0.2777, 0.4027, 0.2826, 0.08636, 0.6582, 0.08636, 0.3148, 0.3228, 0.4128, 0.3228, 0.5602, 0.9823, 0.2887, 0.9823, 0.6923, 0.7105, 0.5731, 0.7072, 0.398, 0.6724, 0.9009, 0.3291, 0.9009, 0.4271, 0.6645, 0.5745, 0.6645, 0.6963, 0.9765, 0.2935, 0.9768, 0.4117, 0.7041, 0.5883, 0.6993, 0.1513, 0.4965, 0.1513, 0.3804, 0.8424, 0.3804, 0.8424, 0.4965, 0.1513, 0.3804, 0.1513, 0.2643, 0.8424, 0.2643, 0.8424, 0.3804, 0.1513, 0.2643, 0.1513, 0.1481, 0.8424, 0.1481, 0.8424, 0.2643, 0.1513, 0.1481, 0.1513, 0.032, 0.8424, 0.032, 0.8424, 0.1481, 0.1513, 0.961, 0.1513, 0.8449, 0.8424, 0.8449, 0.8424, 0.961, 0.1513, 0.8449, 0.1513, 0.7288, 0.8424, 0.7288, 0.8424, 0.8449, 0.4117, 0.7041, 0.4716, 0.5609, 0.5308, 0.554, 0.5883, 0.6993, 0.1513, 0.7288, 0.1513, 0.6127, 0.8424, 0.6127, 0.8424, 0.7288, 0.1513, 0.6127, 0.1513, 0.4965, 0.8424, 0.4965, 0.8424, 0.6127, 0.2837, 0.5832, 0.4261, 0.5258, 0.4716, 0.5609, 0.4117, 0.7041, 0.5883, 0.6993, 0.5308, 0.554, 0.5698, 0.5104, 0.7105, 0.5731, 0.7105, 0.5731, 0.5698, 0.5104, 0.5654, 0.4548, 0.7072, 0.398, 0.7072, 0.398, 0.5654, 0.4548, 0.5198, 0.4215, 0.5789, 0.2777, 0.5789, 0.2777, 0.5198, 0.4215, 0.4598, 0.4284, 0.4027, 0.2826, 0.4027, 0.2826, 0.4598, 0.4284, 0.4203, 0.4703, 0.2804, 0.4077, 0.2804, 0.4077, 0.4203, 0.4703, 0.4261, 0.5258, 0.2837, 0.5832, 0.008868, 0.2883, 0.2955, 0.005417, 0.4027, 0.2826, 0.2804, 0.4077, 0.9152, 0.3148, 0.9152, 0.6582, 0.6787, 0.5602, 0.6787, 0.4128, 0.08636, 0.3148, 0.3291, 0.0721, 0.4271, 0.3085, 0.3228, 0.4128, 0.6967, 0.005529, 0.9823, 0.2887, 0.7072, 0.398, 0.5789, 0.2777, 0.3291, 0.9009, 0.08636, 0.6582, 0.3228, 0.5602, 0.4271, 0.6645, 0.9823, 0.6923, 0.6963, 0.9765, 0.5883, 0.6993, 0.7105, 0.5731, 0.007805, 0.6921, 0.008868, 0.2883, 0.2804, 0.4077, 0.2837, 0.5832, 0.2935, 0.9768, 0.007805, 0.6921, 0.2837, 0.5832, 0.4117, 0.7041, 0.9152, 0.6582, 0.6724, 0.9009, 0.5745, 0.6645, 0.6787, 0.5602, 0.3291, 0.0721, 0.6724, 0.0721, 0.5745, 0.3085, 0.4271, 0.3085, 0.6724, 0.0721, 0.9152, 0.3148, 0.6787, 0.4128, 0.5745, 0.3085, 0.2955, 0.005417, 0.6967, 0.005529, 0.5789, 0.2777, 0.4027, 0.2826, 0.08636, 0.6582, 0.08636, 0.3148, 0.3228, 0.4128, 0.3228, 0.5602, 0.9823, 0.2887, 0.9823, 0.6923, 0.7105, 0.5731, 0.7072, 0.398, 0.6724, 0.9009, 0.3291, 0.9009, 0.4271, 0.6645, 0.5745, 0.6645, 0.6963, 0.9765, 0.2935, 0.9768, 0.4117, 0.7041, 0.5883, 0.6993, 0.1513, 0.4965, 0.8424, 0.4965, 0.8424, 0.3804, 0.1513, 0.3804, 0.1513, 0.3804, 0.8424, 0.3804, 0.8424, 0.2643, 0.1513, 0.2643, 0.1513, 0.2643, 0.8424, 0.2643, 0.8424, 0.1481, 0.1513, 0.1481, 0.1513, 0.1481, 0.8424, 0.1481, 0.8424, 0.032, 0.1513, 0.032, 0.1513, 0.961, 0.8424, 0.961, 0.8424, 0.8449, 0.1513, 0.8449, 0.1513, 0.8449, 0.8424, 0.8449, 0.8424, 0.7288, 0.1513, 0.7288, 0.4117, 0.7041, 0.5883, 0.6993, 0.5308, 0.554, 0.4716, 0.5609, 0.1513, 0.7288, 0.8424, 0.7288, 0.8424, 0.6127, 0.1513, 0.6127, 0.1513, 0.6127, 0.8424, 0.6127, 0.8424, 0.4965, 0.1513, 0.4965, 0.2837, 0.5832, 0.4117, 0.7041, 0.4716, 0.5609, 0.4261, 0.5258, 0.5883, 0.6993, 0.7105, 0.5731, 0.5698, 0.5104, 0.5308, 0.554, 0.7105, 0.5731, 0.7072, 0.398, 0.5654, 0.4548, 0.5698, 0.5104, 0.7072, 0.398, 0.5789, 0.2777, 0.5198, 0.4215, 0.5654, 0.4548, 0.5789, 0.2777, 0.4027, 0.2826, 0.4598, 0.4284, 0.5198, 0.4215, 0.4027, 0.2826, 0.2804, 0.4077, 0.4203, 0.4703, 0.4598, 0.4284, 0.2804, 0.4077, 0.2837, 0.5832, 0.4261, 0.5258, 0.4203, 0.4703, 0.008868, 0.2883, 0.2804, 0.4077, 0.4027, 0.2826, 0.2955, 0.005417, 0.9152, 0.3148, 0.6787, 0.4128, 0.6787, 0.5602, 0.9152, 0.6582, 0.08636, 0.3148, 0.3228, 0.4128, 0.4271, 0.3085, 0.3291, 0.0721, 0.6967, 0.005529, 0.5789, 0.2777, 0.7072, 0.398, 0.9823, 0.2887, 0.3291, 0.9009, 0.4271, 0.6645, 0.3228, 0.5602, 0.08636, 0.6582, 0.9823, 0.6923, 0.7105, 0.5731, 0.5883, 0.6993, 0.6963, 0.9765, 0.007805, 0.6921, 0.2837, 0.5832, 0.2804, 0.4077, 0.008868, 0.2883, 0.2935, 0.9768, 0.4117, 0.7041, 0.2837, 0.5832, 0.007805, 0.6921, 0.9152, 0.6582, 0.6787, 0.5602, 0.5745, 0.6645, 0.6724, 0.9009, 0.3291, 0.0721, 0.4271, 0.3085, 0.5745, 0.3085, 0.6724, 0.0721, 0.6724, 0.0721, 0.5745, 0.3085, 0.6787, 0.4128, 0.9152, 0.3148, 0.2955, 0.005417, 0.4027, 0.2826, 0.5789, 0.2777, 0.6967, 0.005529, 0.08636, 0.6582, 0.3228, 0.5602, 0.3228, 0.4128, 0.08636, 0.3148, 0.9823, 0.2887, 0.7072, 0.398, 0.7105, 0.5731, 0.9823, 0.6923, 0.6724, 0.9009, 0.5745, 0.6645, 0.4271, 0.6645, 0.3291, 0.9009, 0.6963, 0.9765, 0.5883, 0.6993, 0.4117, 0.7041, 0.2935, 0.9768])
me_cube_001.use_remesh_fix_poles = True
me_cube_001.use_remesh_preserve_attributes = False
me_cube_001.use_mirror_vertex_groups = False
me_cube_001.update()
me_cylinder_002 = bpy.data.meshes.new('Cylinder.002')
me_cylinder_002.from_pydata([(-7.518, 0.2981, 2.459), (7.518, 0.2981, 2.459), (-7.518, 0.1762, 1.467), (7.518, 0.1762, 1.467), (-7.518, -0.7443, 1.076), (7.518, -0.7443, 1.076), (-7.518, -1.543, 1.678), (7.518, -1.543, 1.678), (-7.518, -1.421, 2.67), (7.518, -1.421, 2.67), (-7.518, -0.5005, 3.061), (7.518, -0.5005, 3.061), (-7.522, -0.526, 0.6423), (7.49, -0.526, 0.6423), (-7.522, -0.9945, -0.2089), (7.49, -0.9945, -0.2089), (-7.522, -1.966, -0.2287), (7.49, -1.966, -0.2287), (-7.522, -2.469, 0.6025), (7.49, -2.469, 0.6025), (-7.522, -2.0, 1.454), (7.49, -2.0, 1.454), (-7.522, -1.029, 1.474), (7.49, -1.029, 1.474), (-7.39, 0.9169, 0.8638), (7.963, 0.9169, 0.8638), (-7.39, 0.615, -0.08285), (7.963, 0.615, -0.08285), (-7.39, -0.3558, -0.2947), (7.963, -0.3558, -0.2947), (-7.39, -1.025, 0.4401), (7.963, -1.025, 0.4401), (-7.39, -0.7227, 1.387), (7.963, -0.7227, 1.387), (-7.39, 0.248, 1.599), (7.963, 0.248, 1.599), (-7.351, 2.326, 0.6045), (8.205, 2.326, 0.6045), (-7.351, 1.776, -0.1961), (8.205, 1.776, -0.1961), (-7.351, 0.8076, -0.1199), (8.205, 0.8076, -0.1199), (-7.351, 0.3894, 0.7571), (8.205, 0.3894, 0.7571), (-7.351, 0.9397, 1.558), (8.205, 0.9397, 1.558), (-7.351, 1.908, 1.481), (8.205, 1.908, 1.481), (-6.615, 1.87, 1.96), (7.533, 1.87, 1.96), (-6.615, 1.32, 1.159), (7.533, 1.32, 1.159), (-6.615, 0.3514, 1.236), (7.533, 0.3514, 1.236), (-6.615, -0.06681, 2.112), (7.533, -0.06681, 2.112), (-6.615, 0.4835, 2.913), (7.533, 0.4835, 2.913), (-6.615, 1.452, 2.837), (7.533, 1.452, 2.837)], [], [(0, 1, 3, 2), (2, 3, 5, 4), (4, 5, 7, 6), (6, 7, 9, 8), (3, 1, 11, 9, 7, 5), (8, 9, 11, 10), (10, 11, 1, 0), (0, 2, 4, 6, 8, 10), (12, 13, 15, 14), (14, 15, 17, 16), (16, 17, 19, 18), (18, 19, 21, 20), (15, 13, 23, 21, 19, 17), (20, 21, 23, 22), (22, 23, 13, 12), (12, 14, 16, 18, 20, 22), (24, 25, 27, 26), (26, 27, 29, 28), (28, 29, 31, 30), (30, 31, 33, 32), (27, 25, 35, 33, 31, 29), (32, 33, 35, 34), (34, 35, 25, 24), (24, 26, 28, 30, 32, 34), (36, 37, 39, 38), (38, 39, 41, 40), (40, 41, 43, 42), (42, 43, 45, 44), (39, 37, 47, 45, 43, 41), (44, 45, 47, 46), (46, 47, 37, 36), (36, 38, 40, 42, 44, 46), (48, 49, 51, 50), (50, 51, 53, 52), (52, 53, 55, 54), (54, 55, 57, 56), (51, 49, 59, 57, 55, 53), (56, 57, 59, 58), (58, 59, 49, 48), (48, 50, 52, 54, 56, 58)])
_uv = me_cylinder_002.uv_layers.new(name='UVMap')
_uv.uv.foreach_set('vector', [1.0, -1.5, 1.0, 2.5, 0.8333, 2.5, 0.8333, -1.5, 0.8333, -1.5, 0.8333, 2.5, 0.6667, 2.5, 0.6667, -1.5, 0.6667, -1.5, 0.6667, 2.5, 0.5, 2.5, 0.5, -1.5, 0.5, -1.5, 0.5, 2.5, 0.3333, 2.5, 0.3333, -1.5, 0.4578, 0.37, 0.25, 0.49, 0.04215, 0.37, 0.04215, 0.13, 0.25, 0.01, 0.4578, 0.13, 0.3333, -1.5, 0.3333, 2.5, 0.1667, 2.5, 0.1667, -1.5, 0.1667, -1.5, 0.1667, 2.5, -8.941e-08, 2.5, -8.941e-08, -1.5, 0.75, 0.49, 0.9578, 0.37, 0.9578, 0.13, 0.75, 0.01, 0.5422, 0.13, 0.5422, 0.37, 1.0, -1.5, 1.0, 2.5, 0.8333, 2.5, 0.8333, -1.5, 0.8333, -1.5, 0.8333, 2.5, 0.6667, 2.5, 0.6667, -1.5, 0.6667, -1.5, 0.6667, 2.5, 0.5, 2.5, 0.5, -1.5, 0.5, -1.5, 0.5, 2.5, 0.3333, 2.5, 0.3333, -1.5, 0.4578, 0.37, 0.25, 0.49, 0.04215, 0.37, 0.04215, 0.13, 0.25, 0.01, 0.4578, 0.13, 0.3333, -1.5, 0.3333, 2.5, 0.1667, 2.5, 0.1667, -1.5, 0.1667, -1.5, 0.1667, 2.5, -8.941e-08, 2.5, -8.941e-08, -1.5, 0.75, 0.49, 0.9578, 0.37, 0.9578, 0.13, 0.75, 0.01, 0.5422, 0.13, 0.5422, 0.37, 1.0, -1.5, 1.0, 2.5, 0.8333, 2.5, 0.8333, -1.5, 0.8333, -1.5, 0.8333, 2.5, 0.6667, 2.5, 0.6667, -1.5, 0.6667, -1.5, 0.6667, 2.5, 0.5, 2.5, 0.5, -1.5, 0.5, -1.5, 0.5, 2.5, 0.3333, 2.5, 0.3333, -1.5, 0.4578, 0.37, 0.25, 0.49, 0.04215, 0.37, 0.04215, 0.13, 0.25, 0.01, 0.4578, 0.13, 0.3333, -1.5, 0.3333, 2.5, 0.1667, 2.5, 0.1667, -1.5, 0.1667, -1.5, 0.1667, 2.5, -8.941e-08, 2.5, -8.941e-08, -1.5, 0.75, 0.49, 0.9578, 0.37, 0.9578, 0.13, 0.75, 0.01, 0.5422, 0.13, 0.5422, 0.37, 1.0, -1.5, 1.0, 2.5, 0.8333, 2.5, 0.8333, -1.5, 0.8333, -1.5, 0.8333, 2.5, 0.6667, 2.5, 0.6667, -1.5, 0.6667, -1.5, 0.6667, 2.5, 0.5, 2.5, 0.5, -1.5, 0.5, -1.5, 0.5, 2.5, 0.3333, 2.5, 0.3333, -1.5, 0.4578, 0.37, 0.25, 0.49, 0.04215, 0.37, 0.04215, 0.13, 0.25, 0.01, 0.4578, 0.13, 0.3333, -1.5, 0.3333, 2.5, 0.1667, 2.5, 0.1667, -1.5, 0.1667, -1.5, 0.1667, 2.5, -8.941e-08, 2.5, -8.941e-08, -1.5, 0.75, 0.49, 0.9578, 0.37, 0.9578, 0.13, 0.75, 0.01, 0.5422, 0.13, 0.5422, 0.37, 1.0, -1.5, 1.0, 2.5, 0.8333, 2.5, 0.8333, -1.5, 0.8333, -1.5, 0.8333, 2.5, 0.6667, 2.5, 0.6667, -1.5, 0.6667, -1.5, 0.6667, 2.5, 0.5, 2.5, 0.5, -1.5, 0.5, -1.5, 0.5, 2.5, 0.3333, 2.5, 0.3333, -1.5, 0.4578, 0.37, 0.25, 0.49, 0.04215, 0.37, 0.04215, 0.13, 0.25, 0.01, 0.4578, 0.13, 0.3333, -1.5, 0.3333, 2.5, 0.1667, 2.5, 0.1667, -1.5, 0.1667, -1.5, 0.1667, 2.5, -8.941e-08, 2.5, -8.941e-08, -1.5, 0.75, 0.49, 0.9578, 0.37, 0.9578, 0.13, 0.75, 0.01, 0.5422, 0.13, 0.5422, 0.37])
me_cylinder_002.use_remesh_fix_poles = True
me_cylinder_002.use_remesh_preserve_attributes = False
me_cylinder_002.use_mirror_vertex_groups = False
me_cylinder_002.update()
me_cylinder_001 = bpy.data.meshes.new('Cylinder.001')
me_cylinder_001.from_pydata([(0.0, 1.0, 0.0), (0.0, 1.0, 2.0), (0.7071, 0.7071, 0.0), (0.7071, 0.7071, 2.0), (1.0, -4.371e-08, 0.0), (1.0, -4.371e-08, 2.0), (0.7071, -0.7071, 0.0), (0.7071, -0.7071, 2.0), (-8.742e-08, -1.0, 0.0), (-8.742e-08, -1.0, 2.0), (-0.7071, -0.7071, 0.0), (-0.7071, -0.7071, 2.0), (-1.0, 1.192e-08, 0.0), (-1.0, 1.192e-08, 2.0), (-0.7071, 0.7071, 0.0), (-0.7071, 0.7071, 2.0), (0.5743, 0.5743, 2.0), (-1.399e-09, 0.8122, 2.0), (0.8122, -3.41e-08, 2.0), (0.5743, -0.5743, 2.0), (-7.24e-08, -0.8122, 2.0), (-0.5743, -0.5743, 2.0), (-0.8122, 1.108e-08, 2.0), (-0.5743, 0.5743, 2.0), (0.467, 0.467, 0.4912), (-3.922e-09, 0.6604, 0.4912), (0.6604, -2.495e-08, 0.4912), (0.467, -0.467, 0.4912), (-6.166e-08, -0.6604, 0.4912), (-0.467, -0.467, 0.4912), (-0.6604, 1.18e-08, 0.4912), (-0.467, 0.467, 0.4912), (0.9767, -0.2202, -0.02981), (0.9767, -0.2202, 4.091), (1.257, -0.2202, -0.02981), (1.257, -0.2202, 4.091), (0.9767, -0.3064, 4.337), (1.188, -0.3064, 4.337), (1.188, -1.215, 3.558), (0.9767, -1.215, 3.558), (1.188, -1.328, 3.72), (0.9767, -1.328, 3.72), (1.424, -0.2202, 4.091), (1.424, -0.3064, 4.337), (1.424, -1.328, 3.72), (1.424, -1.215, 3.558), (-0.9767, -0.2202, -0.02981), (-0.9767, -0.2202, 4.091), (-1.257, -0.2202, -0.02981), (-1.257, -0.2202, 4.091), (0.0, -0.2202, 4.091), (-0.9767, -0.3064, 4.337), (-1.188, -0.3064, 4.337), (0.0, -0.3064, 4.337), (-1.188, -1.215, 3.558), (-0.9767, -1.215, 3.558), (0.0, -1.215, 3.558), (-1.188, -1.328, 3.72), (-0.9767, -1.328, 3.72), (0.0, -1.328, 3.72), (-1.424, -0.2202, 4.091), (-1.424, -0.3064, 4.337), (-1.424, -1.328, 3.72), (-1.424, -1.215, 3.558), (0.9767, 0.2202, -0.02981), (0.9767, 0.2202, 4.091), (0.9767, 0.0, -0.02981), (0.9767, 0.0, 4.181), (1.257, 0.2202, -0.02981), (1.257, 0.2202, 4.091), (1.257, 0.0, -0.02981), (1.257, 0.0, 4.181), (1.188, 0.0, 4.458), (0.9767, 0.0, 4.458), (0.9767, 0.3064, 4.337), (1.188, 0.3064, 4.337), (1.188, 1.215, 3.558), (0.9767, 1.215, 3.558), (1.188, 1.328, 3.72), (0.9767, 1.328, 3.72), (1.424, 0.0, 4.181), (1.424, 0.2202, 4.091), (1.424, 0.0, 4.458), (1.424, 0.3064, 4.337), (1.424, 1.328, 3.72), (1.424, 1.215, 3.558), (-0.9767, 0.2202, -0.02981), (-0.9767, 0.2202, 4.091), (-0.9767, 0.0, -0.02981), (-0.9767, 0.0, 4.181), (-1.257, 0.2202, -0.02981), (-1.257, 0.2202, 4.091), (-1.257, 0.0, -0.02981), (-1.257, 0.0, 4.181), (0.0, 0.2202, 4.091), (0.0, 0.0, 4.181), (-1.188, 0.0, 4.458), (-0.9767, 0.0, 4.458), (-0.9767, 0.3064, 4.337), (-1.188, 0.3064, 4.337), (0.0, 0.3064, 4.337), (0.0, 0.0, 4.458), (-1.188, 1.215, 3.558), (-0.9767, 1.215, 3.558), (0.0, 1.215, 3.558), (-1.188, 1.328, 3.72), (-0.9767, 1.328, 3.72), (0.0, 1.328, 3.72), (-1.424, 0.0, 4.181), (-1.424, 0.2202, 4.091), (-1.424, 0.0, 4.458), (-1.424, 0.3064, 4.337), (-1.424, 1.328, 3.72), (-1.424, 1.215, 3.558)], [], [(0, 1, 3, 2), (2, 3, 5, 4), (4, 5, 7, 6), (6, 7, 9, 8), (8, 9, 11, 10), (10, 11, 13, 12), (13, 11, 21, 22), (12, 13, 15, 14), (14, 15, 1, 0), (0, 2, 4, 6, 8, 10, 12, 14), (21, 20, 28, 29), (9, 7, 19, 20), (15, 13, 22, 23), (5, 3, 16, 18), (11, 9, 20, 21), (1, 15, 23, 17), (3, 1, 17, 16), (7, 5, 18, 19), (24, 25, 31, 30, 29, 28, 27, 26), (19, 18, 26, 27), (16, 17, 25, 24), (17, 23, 31, 25), (22, 21, 29, 30), (20, 19, 27, 28), (18, 16, 24, 26), (23, 22, 30, 31), (32, 33, 67, 66), (70, 71, 35, 34), (34, 35, 33, 32), (66, 70, 34, 32), (37, 40, 44, 43), (36, 73, 101, 53), (72, 73, 36, 37), (50, 33, 39, 56), (56, 39, 41, 59), (39, 38, 40, 41), (33, 35, 38, 39), (36, 53, 59, 41), (37, 36, 41, 40), (35, 71, 80, 42), (67, 33, 50, 95), (42, 80, 82, 43), (42, 43, 44, 45), (72, 37, 43, 82), (38, 35, 42, 45), (40, 38, 45, 44), (46, 88, 89, 47), (92, 48, 49, 93), (48, 46, 47, 49), (88, 46, 48, 92), (52, 61, 62, 57), (95, 101, 53, 50), (51, 53, 101, 97), (96, 52, 51, 97), (53, 59, 56, 50), (50, 56, 55, 47), (56, 59, 58, 55), (55, 58, 57, 54), (47, 55, 54, 49), (51, 58, 59, 53), (52, 57, 58, 51), (49, 60, 108, 93), (89, 95, 50, 47), (60, 61, 110, 108), (60, 63, 62, 61), (96, 110, 61, 52), (54, 63, 60, 49), (57, 62, 63, 54), (64, 66, 67, 65), (66, 70, 71, 67), (70, 68, 69, 71), (68, 64, 65, 69), (66, 64, 68, 70), (75, 83, 84, 78), (74, 100, 101, 73), (72, 75, 74, 73), (94, 104, 77, 65), (71, 72, 73, 67), (67, 73, 101, 95), (104, 107, 79, 77), (77, 79, 78, 76), (65, 77, 76, 69), (74, 79, 107, 100), (75, 78, 79, 74), (69, 81, 80, 71), (67, 95, 94, 65), (81, 83, 82, 80), (81, 85, 84, 83), (72, 82, 83, 75), (76, 85, 81, 69), (71, 80, 82, 72), (78, 84, 85, 76), (86, 87, 89, 88), (88, 89, 93, 92), (92, 93, 91, 90), (90, 91, 87, 86), (88, 92, 90, 86), (99, 105, 112, 111), (95, 94, 100, 101), (98, 97, 101, 100), (96, 97, 98, 99), (100, 94, 104, 107), (94, 87, 103, 104), (93, 89, 97, 96), (89, 95, 101, 97), (104, 103, 106, 107), (103, 102, 105, 106), (87, 91, 102, 103), (98, 100, 107, 106), (99, 98, 106, 105), (91, 93, 108, 109), (89, 87, 94, 95), (109, 108, 110, 111), (109, 111, 112, 113), (96, 99, 111, 110), (102, 91, 109, 113), (93, 96, 110, 108), (105, 102, 113, 112)])
me_cylinder_001.polygons.foreach_set('material_index', [1, 1, 1, 1, 1, 1, 1, 1, 1, 1, 1, 1, 1, 1, 1, 1, 1, 1, 1, 1, 1, 1, 1, 1, 1, 1, 0, 0, 0, 0, 0, 0, 0, 0, 0, 0, 0, 0, 0, 0, 0, 0, 0, 0, 0, 0, 0, 0, 0, 0, 0, 0, 0, 0, 0, 0, 0, 0, 0, 0, 0, 0, 0, 0, 0, 0, 0, 0, 0, 0, 0, 0, 0, 0, 0, 0, 0, 0, 0, 0, 0, 0, 0, 0, 0, 0, 0, 0, 0, 0, 0, 0, 0, 0, 0, 0, 0, 0, 0, 0, 0, 0, 0, 0, 0, 0, 0, 0, 0, 0, 0, 0, 0, 0, 0, 0, 0, 0])
_uv = me_cylinder_001.uv_layers.new(name='UVMap')
_uv.uv.foreach_set('vector', [1.0, 0.2279, 1.0, 0.7611, 0.875, 0.7611, 0.875, 0.2279, 0.875, 0.2279, 0.875, 0.7611, 0.75, 0.7611, 0.75, 0.2279, 0.75, 0.2279, 0.75, 0.7611, 0.625, 0.7611, 0.625, 0.2279, 0.625, 0.2279, 0.625, 0.7611, 0.5, 0.7611, 0.5, 0.2279, 0.5, 0.2279, 0.5, 0.7611, 0.375, 0.7611, 0.375, 0.2279, 0.375, 0.2279, 0.375, 0.7611, 0.25, 0.7611, 0.25, 0.2279, 0.25, 0.7611, 0.375, 0.7611, 0.375, 1.0, 0.25, 1.0, 0.25, 0.2279, 0.25, 0.7611, 0.125, 0.7611, 0.125, 0.2279, 0.125, 0.2279, 0.125, 0.7611, 0.0, 0.7611, 0.0, 0.2279, 0.75, 0.49, 0.9197, 0.4197, 0.99, 0.25, 0.9197, 0.08029, 0.75, 0.01, 0.5803, 0.08029, 0.51, 0.25, 0.5803, 0.4197, 0.375, 1.0, 0.5, 1.0, 0.5, 1.0, 0.375, 1.0, 0.5, 0.7611, 0.625, 0.7611, 0.625, 1.0, 0.5, 1.0, 0.125, 0.7611, 0.25, 0.7611, 0.25, 1.0, 0.125, 1.0, 0.75, 0.7611, 0.875, 0.7611, 0.875, 1.0, 0.75, 1.0, 0.375, 0.7611, 0.5, 0.7611, 0.5, 1.0, 0.375, 1.0, 0.0, 0.7611, 0.125, 0.7611, 0.125, 1.0, 0.0, 1.0, 0.875, 0.7611, 1.0, 0.7611, 1.0, 1.0, 0.875, 1.0, 0.625, 0.7611, 0.75, 0.7611, 0.75, 1.0, 0.625, 1.0, 0.4197, 0.4197, 0.25, 0.49, 0.08029, 0.4197, 0.01, 0.25, 0.08029, 0.08029, 0.25, 0.01, 0.4197, 0.08029, 0.49, 0.25, 0.625, 1.0, 0.75, 1.0, 0.75, 1.0, 0.625, 1.0, 0.875, 1.0, 1.0, 1.0, 1.0, 1.0, 0.875, 1.0, 0.0, 1.0, 0.125, 1.0, 0.125, 1.0, 0.0, 1.0, 0.25, 1.0, 0.375, 1.0, 0.375, 1.0, 0.25, 1.0, 0.5, 1.0, 0.625, 1.0, 0.625, 1.0, 0.5, 1.0, 0.75, 1.0, 0.875, 1.0, 0.875, 1.0, 0.75, 1.0, 0.125, 1.0, 0.25, 1.0, 0.25, 1.0, 0.125, 1.0, 0.08102, 0.07, 0.9502, 0.028, 0.9697, 0.2061, 0.08153, 0.249, 0.1101, 0.481, 0.9697, 0.5246, 0.9443, 0.7542, 0.0881, 0.6495, 0.0881, 0.6495, 0.9443, 0.7542, 0.9426, 0.9953, 0.08638, 0.8905, 0.08153, 0.249, 0.1101, 0.481, 0.0881, 0.6495, 0.03154, 0.4087, 0.196, 0.7005, 0.5375, 0.705, 0.537, 0.8285, 0.1966, 0.82, 0.1961, 0.5924, 0.1055, 0.5925, 0.1093, 0.1368, 0.1984, 0.1447, 0.1057, 0.7019, 0.1055, 0.5925, 0.1961, 0.5924, 0.196, 0.7005, 0.9228, 0.1315, 0.9232, 0.5952, 0.595, 0.5953, 0.5943, 0.1323, 0.5943, 0.1323, 0.595, 0.5953, 0.5377, 0.5954, 0.5368, 0.1326, 0.595, 0.5953, 0.5949, 0.7056, 0.5375, 0.705, 0.5377, 0.5954, 0.9232, 0.5952, 0.9232, 0.7416, 0.5949, 0.7056, 0.595, 0.5953, 0.1961, 0.5924, 0.1984, 0.1447, 0.5368, 0.1326, 0.5377, 0.5954, 0.196, 0.7005, 0.1961, 0.5924, 0.5377, 0.5954, 0.5375, 0.705, 0.9232, 0.7416, 0.9883, 0.7416, 0.9883, 0.8288, 0.9232, 0.8288, 0.9883, 0.5951, 0.9232, 0.5952, 0.9228, 0.1315, 0.988, 0.1314, 0.2075, 0.9521, 0.1415, 0.958, 0.1064, 0.8246, 0.1966, 0.82, 0.2075, 0.9521, 0.1966, 0.82, 0.537, 0.8285, 0.5324, 0.9303, 0.1057, 0.7019, 0.196, 0.7005, 0.1966, 0.82, 0.1064, 0.8246, 0.5949, 0.7056, 0.9232, 0.7416, 0.9232, 0.8288, 0.5947, 0.8288, 0.5375, 0.705, 0.5949, 0.7056, 0.5947, 0.8288, 0.537, 0.8285, 0.08102, 0.07, 0.08153, 0.249, 0.9697, 0.2061, 0.9502, 0.028, 0.1101, 0.481, 0.0881, 0.6495, 0.9443, 0.7542, 0.9697, 0.5246, 0.0881, 0.6495, 0.08638, 0.8905, 0.9426, 0.9953, 0.9443, 0.7542, 0.08153, 0.249, 0.03154, 0.4087, 0.0881, 0.6495, 0.1101, 0.481, 0.196, 0.7005, 0.1966, 0.82, 0.537, 0.8285, 0.5375, 0.705, 0.1448, 0.006811, 0.1093, 0.1368, 0.1984, 0.1447, 0.2097, 0.01386, 0.1961, 0.5924, 0.1984, 0.1447, 0.1093, 0.1368, 0.1055, 0.5925, 0.1057, 0.7019, 0.196, 0.7005, 0.1961, 0.5924, 0.1055, 0.5925, 0.1984, 0.1447, 0.5368, 0.1326, 0.5318, 0.03174, 0.2097, 0.01386, 0.9228, 0.1315, 0.5943, 0.1323, 0.595, 0.5953, 0.9232, 0.5952, 0.5943, 0.1323, 0.5368, 0.1326, 0.5377, 0.5954, 0.595, 0.5953, 0.595, 0.5953, 0.5377, 0.5954, 0.5375, 0.705, 0.5949, 0.7056, 0.9232, 0.5952, 0.595, 0.5953, 0.5949, 0.7056, 0.9232, 0.7416, 0.1961, 0.5924, 0.5377, 0.5954, 0.5368, 0.1326, 0.1984, 0.1447, 0.196, 0.7005, 0.5375, 0.705, 0.5377, 0.5954, 0.1961, 0.5924, 0.9232, 0.7416, 0.9232, 0.8288, 0.9883, 0.8288, 0.9883, 0.7416, 0.9883, 0.5951, 0.988, 0.1314, 0.9228, 0.1315, 0.9232, 0.5952, 0.2075, 0.9521, 0.1966, 0.82, 0.1064, 0.8246, 0.1415, 0.958, 0.2075, 0.9521, 0.5324, 0.9303, 0.537, 0.8285, 0.1966, 0.82, 0.1057, 0.7019, 0.1064, 0.8246, 0.1966, 0.82, 0.196, 0.7005, 0.5949, 0.7056, 0.5947, 0.8288, 0.9232, 0.8288, 0.9232, 0.7416, 0.5375, 0.705, 0.537, 0.8285, 0.5947, 0.8288, 0.5949, 0.7056, 0.08102, 0.07, 0.08153, 0.249, 0.9697, 0.2061, 0.9502, 0.028, 0.08153, 0.249, 0.1101, 0.481, 0.9697, 0.5246, 0.9697, 0.2061, 0.1101, 0.481, 0.0881, 0.6495, 0.9443, 0.7542, 0.9697, 0.5246, 0.0881, 0.6495, 0.08638, 0.8905, 0.9426, 0.9953, 0.9443, 0.7542, 0.08153, 0.249, 0.03154, 0.4087, 0.0881, 0.6495, 0.1101, 0.481, 0.196, 0.7005, 0.1966, 0.82, 0.537, 0.8285, 0.5375, 0.705, 0.1961, 0.5924, 0.1984, 0.1447, 0.1093, 0.1368, 0.1055, 0.5925, 0.1057, 0.7019, 0.196, 0.7005, 0.1961, 0.5924, 0.1055, 0.5925, 0.9228, 0.1315, 0.5943, 0.1323, 0.595, 0.5953, 0.9232, 0.5952, 0.02543, 0.7381, 0.1057, 0.7019, 0.1055, 0.5925, 0.02557, 0.592, 0.02557, 0.592, 0.1055, 0.5925, 0.1093, 0.1368, 0.02956, 0.1344, 0.5943, 0.1323, 0.5368, 0.1326, 0.5377, 0.5954, 0.595, 0.5953, 0.595, 0.5953, 0.5377, 0.5954, 0.5375, 0.705, 0.5949, 0.7056, 0.9232, 0.5952, 0.595, 0.5953, 0.5949, 0.7056, 0.9232, 0.7416, 0.1961, 0.5924, 0.5377, 0.5954, 0.5368, 0.1326, 0.1984, 0.1447, 0.196, 0.7005, 0.5375, 0.705, 0.5377, 0.5954, 0.1961, 0.5924, 0.9232, 0.7416, 0.9232, 0.8288, 0.9883, 0.8288, 0.9883, 0.7416, 0.9883, 0.5951, 0.988, 0.1314, 0.9228, 0.1315, 0.9232, 0.5952, 0.2075, 0.9521, 0.1966, 0.82, 0.1064, 0.8246, 0.1415, 0.958, 0.2075, 0.9521, 0.5324, 0.9303, 0.537, 0.8285, 0.1966, 0.82, 0.1057, 0.7019, 0.1064, 0.8246, 0.1966, 0.82, 0.196, 0.7005, 0.5949, 0.7056, 0.5947, 0.8288, 0.9232, 0.8288, 0.9232, 0.7416, 0.02543, 0.7381, 0.02562, 0.8252, 0.1064, 0.8246, 0.1057, 0.7019, 0.5375, 0.705, 0.537, 0.8285, 0.5947, 0.8288, 0.5949, 0.7056, 0.08102, 0.07, 0.9502, 0.028, 0.9697, 0.2061, 0.08153, 0.249, 0.08153, 0.249, 0.9697, 0.2061, 0.9697, 0.5246, 0.1101, 0.481, 0.1101, 0.481, 0.9697, 0.5246, 0.9443, 0.7542, 0.0881, 0.6495, 0.0881, 0.6495, 0.9443, 0.7542, 0.9426, 0.9953, 0.08638, 0.8905, 0.08153, 0.249, 0.1101, 0.481, 0.0881, 0.6495, 0.03154, 0.4087, 0.196, 0.7005, 0.5375, 0.705, 0.537, 0.8285, 0.1966, 0.82, 0.1448, 0.006811, 0.2097, 0.01386, 0.1984, 0.1447, 0.1093, 0.1368, 0.1961, 0.5924, 0.1055, 0.5925, 0.1093, 0.1368, 0.1984, 0.1447, 0.1057, 0.7019, 0.1055, 0.5925, 0.1961, 0.5924, 0.196, 0.7005, 0.1984, 0.1447, 0.2097, 0.01386, 0.5318, 0.03174, 0.5368, 0.1326, 0.9228, 0.1315, 0.9232, 0.5952, 0.595, 0.5953, 0.5943, 0.1323, 0.02543, 0.7381, 0.02557, 0.592, 0.1055, 0.5925, 0.1057, 0.7019, 0.02557, 0.592, 0.02956, 0.1344, 0.1093, 0.1368, 0.1055, 0.5925, 0.5943, 0.1323, 0.595, 0.5953, 0.5377, 0.5954, 0.5368, 0.1326, 0.595, 0.5953, 0.5949, 0.7056, 0.5375, 0.705, 0.5377, 0.5954, 0.9232, 0.5952, 0.9232, 0.7416, 0.5949, 0.7056, 0.595, 0.5953, 0.1961, 0.5924, 0.1984, 0.1447, 0.5368, 0.1326, 0.5377, 0.5954, 0.196, 0.7005, 0.1961, 0.5924, 0.5377, 0.5954, 0.5375, 0.705, 0.9232, 0.7416, 0.9883, 0.7416, 0.9883, 0.8288, 0.9232, 0.8288, 0.9883, 0.5951, 0.9232, 0.5952, 0.9228, 0.1315, 0.988, 0.1314, 0.2075, 0.9521, 0.1415, 0.958, 0.1064, 0.8246, 0.1966, 0.82, 0.2075, 0.9521, 0.1966, 0.82, 0.537, 0.8285, 0.5324, 0.9303, 0.1057, 0.7019, 0.196, 0.7005, 0.1966, 0.82, 0.1064, 0.8246, 0.5949, 0.7056, 0.9232, 0.7416, 0.9232, 0.8288, 0.5947, 0.8288, 0.02543, 0.7381, 0.1057, 0.7019, 0.1064, 0.8246, 0.02562, 0.8252, 0.5375, 0.705, 0.5949, 0.7056, 0.5947, 0.8288, 0.537, 0.8285])
me_cylinder_001.materials.append(mat_material)
me_cylinder_001.materials.append(mat_material_001)
me_cylinder_001.use_remesh_fix_poles = True
me_cylinder_001.use_remesh_preserve_attributes = False
me_cylinder_001.use_mirror_vertex_groups = False
me_cylinder_001.update()
me_cube_007 = bpy.data.meshes.new('Cube.007')
me_cube_007.from_pydata([(-1.516, -0.1712, -1.536), (-1.516, -0.172, 1.608), (-1.511, -0.003577, -1.536), (-1.511, -0.004379, 1.608), (-1.065, -0.1636, -1.536), (-1.065, -0.1644, 1.608), (-1.06, 0.004049, -1.536), (-1.06, 0.003248, 1.608), (-2.695, -0.2459, -1.633), (-2.575, -0.2409, 1.509), (-2.698, -0.07866, -1.633), (-2.578, -0.07364, 1.509), (-2.244, -0.2147, -1.65), (-2.124, -0.2097, 1.492), (-2.247, -0.04745, -1.65), (-2.127, -0.04243, 1.492), (-0.004862, 0.006397, -0.1932), (-3.147, -0.1615, -0.0943), (-0.005386, 0.1738, -0.1932), (-3.148, 0.005884, -0.0943), (0.009334, 0.006792, 0.2577), (-3.133, -0.1611, 0.3567), (0.00881, 0.1742, 0.2578), (-3.133, 0.006279, 0.3567), (-3.536, -0.01505, 0.1436), (-3.535, -0.1825, 0.1436), (0.01774, 0.006687, 0.9237), (-3.126, -0.1378, 0.934), (0.01842, 0.1742, 0.9237), (-3.125, 0.02963, 0.934), (0.01922, 0.006442, 1.375), (-3.124, -0.1381, 1.385), (0.0199, 0.1739, 1.375), (-3.124, 0.02938, 1.385), (-3.52, 0.01131, 1.161), (-3.521, -0.1562, 1.161), (-0.02436, 0.006364, -1.353), (-3.166, -0.1159, -1.243), (-0.02254, 0.1739, -1.353), (-3.164, 0.05157, -1.243), (-0.008507, 0.006716, -0.9025), (-3.15, -0.1156, -0.792), (-0.006691, 0.1742, -0.9025), (-3.148, 0.05193, -0.792), (-3.552, 0.03636, -1.004), (-3.553, -0.1312, -1.004)], [], [(0, 1, 3, 2), (2, 3, 7, 6), (6, 7, 5, 4), (4, 5, 1, 0), (2, 6, 4, 0), (7, 3, 1, 5), (8, 9, 11, 10), (10, 11, 15, 14), (14, 15, 13, 12), (12, 13, 9, 8), (10, 14, 12, 8), (15, 11, 9, 13), (16, 17, 19, 18), (18, 19, 24, 23, 22), (22, 23, 21, 20), (20, 21, 25, 17, 16), (18, 22, 20, 16), (24, 19, 17, 25), (23, 24, 25, 21), (26, 27, 29, 28), (28, 29, 34, 33, 32), (32, 33, 31, 30), (30, 31, 35, 27, 26), (28, 32, 30, 26), (34, 29, 27, 35), (33, 34, 35, 31), (36, 37, 39, 38), (38, 39, 44, 43, 42), (42, 43, 41, 40), (40, 41, 45, 37, 36), (38, 42, 40, 36), (44, 39, 37, 45), (43, 44, 45, 41)])
_uv = me_cube_007.uv_layers.new(name='UVMap')
_uv.uv.foreach_set('vector', [0.375, 0.0, 0.625, 0.0, 0.625, 0.25, 0.375, 0.25, 0.375, 0.25, 0.625, 0.25, 0.625, 0.5, 0.375, 0.5, 0.375, 0.5, 0.625, 0.5, 0.625, 0.75, 0.375, 0.75, 0.375, 0.75, 0.625, 0.75, 0.625, 1.0, 0.375, 1.0, 0.125, 0.5, 0.375, 0.5, 0.375, 0.75, 0.125, 0.75, 0.625, 0.5, 0.875, 0.5, 0.875, 0.75, 0.625, 0.75, 0.375, 0.0, 0.625, 0.0, 0.625, 0.25, 0.375, 0.25, 0.375, 0.25, 0.625, 0.25, 0.625, 0.5, 0.375, 0.5, 0.375, 0.5, 0.625, 0.5, 0.625, 0.75, 0.375, 0.75, 0.375, 0.75, 0.625, 0.75, 0.625, 1.0, 0.375, 1.0, 0.125, 0.5, 0.375, 0.5, 0.375, 0.75, 0.125, 0.75, 0.625, 0.5, 0.875, 0.5, 0.875, 0.75, 0.625, 0.75, 0.375, 0.0, 0.625, 0.0, 0.625, 0.25, 0.375, 0.25, 0.375, 0.25, 0.625, 0.25, 0.625, 0.375, 0.625, 0.5, 0.375, 0.5, 0.375, 0.5, 0.625, 0.5, 0.625, 0.75, 0.375, 0.75, 0.375, 0.75, 0.625, 0.75, 0.625, 0.875, 0.625, 1.0, 0.375, 1.0, 0.125, 0.5, 0.375, 0.5, 0.375, 0.75, 0.125, 0.75, 0.75, 0.5, 0.875, 0.5, 0.875, 0.75, 0.75, 0.75, 0.625, 0.5, 0.75, 0.5, 0.75, 0.75, 0.625, 0.75, 0.375, 0.0, 0.625, 0.0, 0.625, 0.25, 0.375, 0.25, 0.375, 0.25, 0.625, 0.25, 0.625, 0.375, 0.625, 0.5, 0.375, 0.5, 0.375, 0.5, 0.625, 0.5, 0.625, 0.75, 0.375, 0.75, 0.375, 0.75, 0.625, 0.75, 0.625, 0.875, 0.625, 1.0, 0.375, 1.0, 0.125, 0.5, 0.375, 0.5, 0.375, 0.75, 0.125, 0.75, 0.75, 0.5, 0.875, 0.5, 0.875, 0.75, 0.75, 0.75, 0.625, 0.5, 0.75, 0.5, 0.75, 0.75, 0.625, 0.75, 0.375, 0.0, 0.625, 0.0, 0.625, 0.25, 0.375, 0.25, 0.375, 0.25, 0.625, 0.25, 0.625, 0.375, 0.625, 0.5, 0.375, 0.5, 0.375, 0.5, 0.625, 0.5, 0.625, 0.75, 0.375, 0.75, 0.375, 0.75, 0.625, 0.75, 0.625, 0.875, 0.625, 1.0, 0.375, 1.0, 0.125, 0.5, 0.375, 0.5, 0.375, 0.75, 0.125, 0.75, 0.75, 0.5, 0.875, 0.5, 0.875, 0.75, 0.75, 0.75, 0.625, 0.5, 0.75, 0.5, 0.75, 0.75, 0.625, 0.75])
me_cube_007.use_remesh_fix_poles = True
me_cube_007.use_remesh_preserve_attributes = False
me_cube_007.use_mirror_vertex_groups = False
me_cube_007.update()
me_cube_008 = bpy.data.meshes.new('Cube.008')
me_cube_008.from_pydata([(-1.408, -0.1673, -1.537), (-0.3734, -0.131, 1.432), (-1.403, 0.0002813, -1.541), (-0.3688, 0.03664, 1.428), (-0.9818, -0.1605, -1.685), (0.05237, -0.1242, 1.284), (-0.9771, 0.007088, -1.689), (0.05704, 0.04344, 1.28), (-2.796, -0.2498, -1.201), (-0.9066, -0.181, 1.311), (-2.8, -0.08255, -1.202), (-0.9103, -0.01377, 1.309), (-2.436, -0.2217, -1.473), (-0.5463, -0.1529, 1.039), (-2.439, -0.05444, -1.474), (-0.55, 0.01433, 1.038), (0.0907, 0.009685, 0.05935), (-2.936, -0.1536, -0.7904), (0.08995, 0.1771, 0.061), (-2.937, 0.0138, -0.7887), (-0.031, 0.005219, 0.4938), (-3.058, -0.1581, -0.3559), (-0.03175, 0.1726, 0.4954), (-3.059, 0.009338, -0.3543), (-3.379, -0.008978, -0.6784), (-3.378, -0.1764, -0.6801), (0.3658, 0.01886, 1.479), (-2.337, -0.109, -0.1286), (0.3655, 0.1863, 1.482), (-2.337, 0.05844, -0.1252), (0.1355, 0.01034, 1.866), (-2.567, -0.1175, 0.2593), (0.1353, 0.1778, 1.87), (-2.567, 0.04993, 0.2627), (-2.792, 0.03809, -0.1335), (-2.792, -0.1293, -0.1369), (-0.02436, 0.006364, -1.353), (-3.166, -0.1159, -1.243), (-0.02254, 0.1739, -1.353), (-3.164, 0.05157, -1.243), (-0.008507, 0.006716, -0.9025), (-3.15, -0.1156, -0.792), (-0.006691, 0.1742, -0.9025), (-3.148, 0.05193, -0.792), (-3.552, 0.03636, -1.004), (-3.553, -0.1312, -1.004)], [], [(0, 1, 3, 2), (2, 3, 7, 6), (6, 7, 5, 4), (4, 5, 1, 0), (2, 6, 4, 0), (7, 3, 1, 5), (8, 9, 11, 10), (10, 11, 15, 14), (14, 15, 13, 12), (12, 13, 9, 8), (10, 14, 12, 8), (15, 11, 9, 13), (16, 17, 19, 18), (18, 19, 24, 23, 22), (22, 23, 21, 20), (20, 21, 25, 17, 16), (18, 22, 20, 16), (24, 19, 17, 25), (23, 24, 25, 21), (26, 27, 29, 28), (28, 29, 34, 33, 32), (32, 33, 31, 30), (30, 31, 35, 27, 26), (28, 32, 30, 26), (34, 29, 27, 35), (33, 34, 35, 31), (36, 37, 39, 38), (38, 39, 44, 43, 42), (42, 43, 41, 40), (40, 41, 45, 37, 36), (38, 42, 40, 36), (44, 39, 37, 45), (43, 44, 45, 41)])
_uv = me_cube_008.uv_layers.new(name='UVMap')
_uv.uv.foreach_set('vector', [0.375, 0.0, 0.625, 0.0, 0.625, 0.25, 0.375, 0.25, 0.375, 0.25, 0.625, 0.25, 0.625, 0.5, 0.375, 0.5, 0.375, 0.5, 0.625, 0.5, 0.625, 0.75, 0.375, 0.75, 0.375, 0.75, 0.625, 0.75, 0.625, 1.0, 0.375, 1.0, 0.125, 0.5, 0.375, 0.5, 0.375, 0.75, 0.125, 0.75, 0.625, 0.5, 0.875, 0.5, 0.875, 0.75, 0.625, 0.75, 0.375, 0.0, 0.625, 0.0, 0.625, 0.25, 0.375, 0.25, 0.375, 0.25, 0.625, 0.25, 0.625, 0.5, 0.375, 0.5, 0.375, 0.5, 0.625, 0.5, 0.625, 0.75, 0.375, 0.75, 0.375, 0.75, 0.625, 0.75, 0.625, 1.0, 0.375, 1.0, 0.125, 0.5, 0.375, 0.5, 0.375, 0.75, 0.125, 0.75, 0.625, 0.5, 0.875, 0.5, 0.875, 0.75, 0.625, 0.75, 0.375, 0.0, 0.625, 0.0, 0.625, 0.25, 0.375, 0.25, 0.375, 0.25, 0.625, 0.25, 0.625, 0.375, 0.625, 0.5, 0.375, 0.5, 0.375, 0.5, 0.625, 0.5, 0.625, 0.75, 0.375, 0.75, 0.375, 0.75, 0.625, 0.75, 0.625, 0.875, 0.625, 1.0, 0.375, 1.0, 0.125, 0.5, 0.375, 0.5, 0.375, 0.75, 0.125, 0.75, 0.75, 0.5, 0.875, 0.5, 0.875, 0.75, 0.75, 0.75, 0.625, 0.5, 0.75, 0.5, 0.75, 0.75, 0.625, 0.75, 0.375, 0.0, 0.625, 0.0, 0.625, 0.25, 0.375, 0.25, 0.375, 0.25, 0.625, 0.25, 0.625, 0.375, 0.625, 0.5, 0.375, 0.5, 0.375, 0.5, 0.625, 0.5, 0.625, 0.75, 0.375, 0.75, 0.375, 0.75, 0.625, 0.75, 0.625, 0.875, 0.625, 1.0, 0.375, 1.0, 0.125, 0.5, 0.375, 0.5, 0.375, 0.75, 0.125, 0.75, 0.75, 0.5, 0.875, 0.5, 0.875, 0.75, 0.75, 0.75, 0.625, 0.5, 0.75, 0.5, 0.75, 0.75, 0.625, 0.75, 0.375, 0.0, 0.625, 0.0, 0.625, 0.25, 0.375, 0.25, 0.375, 0.25, 0.625, 0.25, 0.625, 0.375, 0.625, 0.5, 0.375, 0.5, 0.375, 0.5, 0.625, 0.5, 0.625, 0.75, 0.375, 0.75, 0.375, 0.75, 0.625, 0.75, 0.625, 0.875, 0.625, 1.0, 0.375, 1.0, 0.125, 0.5, 0.375, 0.5, 0.375, 0.75, 0.125, 0.75, 0.75, 0.5, 0.875, 0.5, 0.875, 0.75, 0.75, 0.75, 0.625, 0.5, 0.75, 0.5, 0.75, 0.75, 0.625, 0.75])
me_cube_008.use_remesh_fix_poles = True
me_cube_008.use_remesh_preserve_attributes = False
me_cube_008.use_mirror_vertex_groups = False
me_cube_008.update()
me_cylinder_003 = bpy.data.meshes.new('Cylinder.003')
me_cylinder_003.from_pydata([(-3.84e-08, 0.2681, -0.2249), (-3.84e-08, 0.2681, 0.2249), (0.1896, 0.1896, -0.2249), (0.1896, 0.1896, 0.2249), (0.2681, -8.393e-09, -0.2249), (0.2681, -8.393e-09, 0.2249), (0.1896, -0.1896, -0.2249), (0.1896, -0.1896, 0.2249), (-6.184e-08, -0.2681, -0.2249), (-6.184e-08, -0.2681, 0.2249), (-0.1896, -0.1896, -0.2249), (-0.1896, -0.1896, 0.2249), (-0.2681, 6.523e-09, -0.2249), (-0.2681, 6.523e-09, 0.2249), (-0.1896, 0.1896, -0.2249), (-0.1896, 0.1896, 0.2249), (-6.74e-09, 1.223, -0.168), (0.8647, 0.8647, -0.168), (0.8647, 0.8647, 0.168), (-6.74e-09, 1.223, 0.168), (1.223, -4.287e-08, -0.168), (1.223, -4.287e-08, 0.168), (0.8647, -0.8647, -0.168), (0.8647, -0.8647, 0.168), (-1.136e-07, -1.223, -0.168), (-1.136e-07, -1.223, 0.168), (-0.8647, -0.8647, -0.168), (-0.8647, -0.8647, 0.168), (-1.223, 2.517e-08, -0.168), (-1.223, 2.517e-08, 0.168), (-0.8647, 0.8647, -0.168), (-0.8647, 0.8647, 0.168), (0.311, 1.191, -0.168), (0.6221, 1.062, -0.168), (0.6221, 1.062, 0.168), (0.311, 1.191, 0.168), (1.062, 0.6221, -0.168), (1.191, 0.311, -0.168), (1.191, 0.311, 0.168), (1.062, 0.6221, 0.168), (1.191, -0.311, -0.168), (1.062, -0.6221, -0.168), (1.062, -0.6221, 0.168), (1.191, -0.311, 0.168), (0.6221, -1.062, -0.168), (0.311, -1.191, -0.168), (0.311, -1.191, 0.168), (0.6221, -1.062, 0.168), (-0.311, -1.191, -0.168), (-0.6221, -1.062, -0.168), (-0.6221, -1.062, 0.168), (-0.311, -1.191, 0.168), (-1.062, -0.6221, -0.168), (-1.191, -0.311, -0.168), (-1.191, -0.311, 0.168), (-1.062, -0.6221, 0.168), (-1.191, 0.311, -0.168), (-1.062, 0.6221, -0.168), (-1.062, 0.6221, 0.168), (-1.191, 0.311, 0.168), (-0.6221, 1.062, -0.168), (-0.311, 1.191, -0.168), (-0.311, 1.191, 0.168), (-0.6221, 1.062, 0.168), (0.7457, 1.273, -0.168), (1.037, 1.037, -0.168), (0.3728, 1.427, 0.168), (4.999e-09, 1.466, 0.168), (4.999e-09, 1.466, -0.168), (1.037, 1.037, 0.168), (1.427, 0.3728, -0.168), (1.466, -5.188e-08, -0.168), (1.273, 0.7457, 0.168), (1.466, -5.188e-08, 0.168), (1.273, -0.7457, -0.168), (1.037, -1.037, -0.168), (1.427, -0.3728, 0.168), (1.037, -1.037, 0.168), (0.3728, -1.427, -0.168), (-1.232e-07, -1.466, -0.168), (0.7457, -1.273, 0.168), (-1.232e-07, -1.466, 0.168), (-0.7457, -1.273, -0.168), (-1.037, -1.037, -0.168), (-0.3728, -1.427, 0.168), (-1.037, -1.037, 0.168), (-1.427, -0.3728, -0.168), (-1.466, 2.967e-08, -0.168), (-1.273, -0.7457, 0.168), (-1.466, 2.967e-08, 0.168), (-1.273, 0.7457, -0.168), (-1.037, 1.037, -0.168), (-1.427, 0.3728, 0.168), (-1.037, 1.037, 0.168), (-0.3728, 1.427, -0.168), (-0.7457, 1.273, 0.168), (0.3728, 1.427, -0.168), (0.7457, 1.273, 0.168), (1.273, 0.7457, -0.168), (1.427, 0.3728, 0.168), (1.427, -0.3728, -0.168), (1.273, -0.7457, 0.168), (0.7457, -1.273, -0.168), (0.3728, -1.427, 0.168), (-0.3728, -1.427, -0.168), (-0.7457, -1.273, 0.168), (-1.273, -0.7457, -0.168), (-1.427, -0.3728, 0.168), (-1.427, 0.3728, -0.168), (-1.273, 0.7457, 0.168), (-0.7457, 1.273, -0.168), (-0.3728, 1.427, 0.168), (-3.375e-08, 0.3529, -0.1026), (0.2496, 0.2496, -0.1026), (0.2496, 0.2496, 0.1026), (-3.375e-08, 0.3529, 0.1026), (0.3529, -1.105e-08, -0.1026), (0.3529, -1.105e-08, 0.1026), (0.2496, -0.2496, -0.1026), (0.2496, -0.2496, 0.1026), (-6.46e-08, -0.3529, -0.1026), (-6.46e-08, -0.3529, 0.1026), (-0.2496, -0.2496, -0.1026), (-0.2496, -0.2496, 0.1026), (-0.3529, 8.589e-09, -0.1026), (-0.3529, 8.589e-09, 0.1026), (-0.2496, 0.2496, -0.1026), (-0.2496, 0.2496, 0.1026), (0.3424, 1.178, -0.1026), (0.5907, 1.075, -0.1026), (0.5907, 1.075, 0.1026), (0.3424, 1.178, 0.1026), (1.075, 0.5907, -0.1026), (1.178, 0.3424, -0.1026), (1.178, 0.3424, 0.1026), (1.075, 0.5907, 0.1026), (1.178, -0.3424, -0.1026), (1.075, -0.5907, -0.1026), (1.075, -0.5907, 0.1026), (1.178, -0.3424, 0.1026), (0.5907, -1.075, -0.1026), (0.3424, -1.178, -0.1026), (0.3424, -1.178, 0.1026), (0.5907, -1.075, 0.1026), (-0.3424, -1.178, -0.1026), (-0.5907, -1.075, -0.1026), (-0.5907, -1.075, 0.1026), (-0.3424, -1.178, 0.1026), (-1.075, -0.5907, -0.1026), (-1.178, -0.3424, -0.1026), (-1.178, -0.3424, 0.1026), (-1.075, -0.5907, 0.1026), (-1.178, 0.3424, -0.1026), (-1.075, 0.5907, -0.1026), (-1.075, 0.5907, 0.1026), (-1.178, 0.3424, 0.1026), (-0.5907, 1.075, -0.1026), (-0.3424, 1.178, -0.1026), (-0.3424, 1.178, 0.1026), (-0.5907, 1.075, 0.1026)], [], [(3, 1, 15, 13, 11, 9, 7, 5), (0, 2, 4, 6, 8, 10, 12, 14), (36, 17, 65, 98), (19, 35, 66, 67), (49, 48, 104, 82), (25, 51, 84, 81), (62, 19, 67, 111), (35, 34, 97, 66), (17, 33, 64, 65), (48, 24, 79, 104), (26, 49, 82, 83), (61, 60, 110, 94), (34, 18, 69, 97), (47, 46, 103, 80), (60, 30, 91, 110), (33, 32, 96, 64), (46, 25, 81, 103), (23, 47, 80, 77), (59, 58, 109, 92), (32, 16, 68, 96), (45, 44, 102, 78), (24, 45, 78, 79), (58, 31, 93, 109), (31, 63, 95, 93), (44, 22, 75, 102), (57, 56, 108, 90), (15, 1, 115, 127), (0, 14, 126, 112), (13, 15, 127, 125), (64, 97, 69, 65), (70, 99, 73, 71), (74, 101, 77, 75), (78, 103, 81, 79), (82, 105, 85, 83), (86, 107, 89, 87), (90, 109, 93, 91), (94, 111, 67, 68), (91, 93, 95, 110), (110, 95, 111, 94), (87, 89, 92, 108), (108, 92, 109, 90), (83, 85, 88, 106), (106, 88, 107, 86), (79, 81, 84, 104), (104, 84, 105, 82), (75, 77, 80, 102), (102, 80, 103, 78), (71, 73, 76, 100), (100, 76, 101, 74), (65, 69, 72, 98), (98, 72, 99, 70), (68, 67, 66, 96), (96, 66, 97, 64), (63, 62, 111, 95), (50, 27, 85, 105), (37, 36, 98, 70), (28, 53, 86, 87), (51, 50, 105, 84), (38, 21, 73, 99), (27, 55, 88, 85), (52, 26, 83, 106), (20, 37, 70, 71), (39, 38, 99, 72), (53, 52, 106, 86), (18, 39, 72, 69), (40, 20, 71, 100), (30, 57, 90, 91), (54, 29, 89, 107), (41, 40, 100, 74), (29, 59, 92, 89), (55, 54, 107, 88), (22, 41, 74, 75), (42, 23, 77, 101), (56, 28, 87, 108), (21, 43, 76, 73), (43, 42, 101, 76), (16, 61, 94, 68), (125, 127, 154, 155), (123, 125, 150, 151), (121, 123, 146, 147), (119, 121, 142, 143), (117, 119, 138, 139), (114, 117, 134, 135), (115, 114, 130, 131), (127, 115, 158, 159), (112, 126, 156, 157), (113, 112, 128, 129), (116, 113, 132, 133), (118, 116, 136, 137), (120, 118, 140, 141), (122, 120, 144, 145), (124, 122, 148, 149), (126, 124, 152, 153), (2, 0, 112, 113), (1, 3, 114, 115), (4, 2, 113, 116), (3, 5, 117, 114), (6, 4, 116, 118), (45, 141, 140, 44), (5, 7, 119, 117), (8, 6, 118, 120), (49, 145, 144, 48), (7, 9, 121, 119), (10, 8, 120, 122), (53, 149, 148, 52), (9, 11, 123, 121), (12, 10, 122, 124), (159, 156, 126, 127), (11, 13, 125, 123), (14, 12, 124, 126), (143, 140, 118, 119), (147, 144, 120, 121), (151, 148, 122, 123), (154, 127, 126, 153), (158, 115, 112, 157), (130, 114, 113, 129), (134, 117, 116, 133), (139, 136, 116, 117), (135, 132, 113, 114), (131, 128, 112, 115), (150, 125, 124, 149), (146, 123, 122, 145), (142, 121, 120, 141), (138, 119, 118, 137), (155, 152, 124, 125), (41, 137, 136, 40), (37, 133, 132, 36), (33, 129, 128, 32), (61, 157, 156, 60), (57, 153, 152, 56), (47, 143, 142, 46), (51, 147, 146, 50), (55, 151, 150, 54), (59, 155, 154, 58), (63, 159, 158, 62), (35, 131, 130, 34), (39, 135, 134, 38), (43, 139, 138, 42), (41, 22, 23, 42, 138, 137), (47, 23, 22, 44, 140, 143), (45, 24, 25, 46, 142, 141), (51, 25, 24, 48, 144, 147), (49, 26, 27, 50, 146, 145), (55, 27, 26, 52, 148, 151), (53, 28, 29, 54, 150, 149), (59, 29, 28, 56, 152, 155), (57, 30, 31, 58, 154, 153), (63, 31, 30, 60, 156, 159), (61, 16, 19, 62, 158, 157), (35, 19, 16, 32, 128, 131), (33, 17, 18, 34, 130, 129), (39, 18, 17, 36, 132, 135), (37, 20, 21, 38, 134, 133), (43, 21, 20, 40, 136, 139)])
me_cylinder_003.polygons.foreach_set('use_smooth', [True] * 154)
_uv = me_cylinder_003.uv_layers.new(name='UVMap')
_uv.uv.foreach_set('vector', [0.2089, 0.5343, 0.212, 0.4462, 0.2687, 0.3833, 0.349, 0.3853, 0.4053, 0.4478, 0.4023, 0.5358, 0.3456, 0.5987, 0.2653, 0.5968, 0.6655, 0.6001, 0.5855, 0.5972, 0.5298, 0.5339, 0.5337, 0.4456, 0.5904, 0.3829, 0.67, 0.3849, 0.725, 0.4491, 0.7226, 0.5381, -0.00879, 0.2062, -0.01057, 0.3213, -0.08466, 0.3216, -0.08792, 0.2058, -0.2485, 0.6753, -0.2517, 0.5608, -0.1763, 0.5597, -0.1759, 0.6743, -0.00573, 1.839, -0.004751, 1.962, -0.08254, 1.96, -0.08023, 1.839, -0.2496, 2.068, -0.249, 1.955, -0.1747, 1.956, -0.178, 2.069, -0.2488, 0.7887, -0.2485, 0.6753, -0.1759, 0.6743, -0.1719, 0.7881, -0.2517, 0.5608, -0.2549, 0.4377, -0.1775, 0.4364, -0.1763, 0.5597, -0.01057, 0.3213, -0.008645, 0.4348, -0.08414, 0.4369, -0.08466, 0.3216, -0.004751, 1.962, -0.009899, 2.076, -0.08263, 2.073, -0.08254, 1.96, -0.004588, 1.727, -0.00573, 1.839, -0.08023, 1.839, -0.07759, 1.725, -0.003872, 0.7876, 0.0001227, 0.9119, -0.07848, 0.9121, -0.07912, 0.7893, -0.2549, 0.4377, -0.2557, 0.3234, -0.1823, 0.3215, -0.1775, 0.4364, -0.2554, 2.3, -0.2536, 2.179, -0.1776, 2.182, -0.1812, 2.303, 0.0001227, 0.9119, -0.002326, 1.027, -0.07583, 1.026, -0.07848, 0.9121, -0.008645, 0.4348, -0.003865, 0.5594, -0.08272, 0.5602, -0.08414, 0.4369, -0.2536, 2.179, -0.2496, 2.068, -0.178, 2.069, -0.1776, 2.182, -0.257, 2.414, -0.2554, 2.3, -0.1812, 2.303, -0.1851, 2.416, -0.2446, 1.26, -0.2457, 1.138, -0.1691, 1.138, -0.1699, 1.26, -0.003865, 0.5594, -0.005443, 0.6744, -0.0792, 0.6747, -0.08272, 0.5602, -0.01188, 2.187, -0.01171, 2.31, -0.08916, 2.308, -0.08611, 2.186, -0.009899, 2.076, -0.01188, 2.187, -0.08611, 2.186, -0.08263, 2.073, -0.2457, 1.138, -0.2445, 1.025, -0.1722, 1.025, -0.1691, 1.138, -0.2445, 1.025, -0.2467, 0.9111, -0.1717, 0.9107, -0.1722, 1.025, -0.01171, 2.31, -0.01709, 2.423, -0.08963, 2.42, -0.08916, 2.308, -0.001657, 1.139, 0.00132, 1.263, -0.07701, 1.263, -0.07665, 1.14, 0.2687, 0.3833, 0.212, 0.4462, 0.1472, 0.4211, 0.2386, 0.3164, 0.6655, 0.6001, 0.7226, 0.5381, 0.7874, 0.5632, 0.6951, 0.6673, 0.349, 0.3853, 0.2687, 0.3833, 0.2386, 0.3164, 0.3717, 0.3147, -0.08414, 0.4369, -0.1775, 0.4364, -0.1823, 0.3215, -0.08466, 0.3216, -0.08691, 0.0784, -0.1858, 0.07643, -0.1943, -0.05173, -0.07935, -0.05243, -0.09272, 2.534, -0.1853, 2.53, -0.1851, 2.416, -0.08963, 2.42, -0.08611, 2.186, -0.1776, 2.182, -0.178, 2.069, -0.08263, 2.073, -0.08023, 1.839, -0.172, 1.835, -0.1733, 1.722, -0.07759, 1.725, -0.07704, 1.49, -0.1691, 1.487, -0.1713, 1.374, -0.0753, 1.376, -0.07665, 1.14, -0.1691, 1.138, -0.1722, 1.025, -0.07583, 1.026, -0.07912, 0.7893, -0.1719, 0.7881, -0.1759, 0.6743, -0.0792, 0.6747, -0.07583, 1.026, -0.1722, 1.025, -0.1717, 0.9107, -0.07848, 0.9121, -0.07848, 0.9121, -0.1717, 0.9107, -0.1719, 0.7881, -0.07912, 0.7893, -0.0753, 1.376, -0.1713, 1.374, -0.1699, 1.26, -0.07701, 1.263, -0.07701, 1.263, -0.1699, 1.26, -0.1691, 1.138, -0.07665, 1.14, -0.07759, 1.725, -0.1733, 1.722, -0.1709, 1.609, -0.07839, 1.612, -0.07839, 1.612, -0.1709, 1.609, -0.1691, 1.487, -0.07704, 1.49, -0.08263, 2.073, -0.178, 2.069, -0.1747, 1.956, -0.08254, 1.96, -0.08254, 1.96, -0.1747, 1.956, -0.172, 1.835, -0.08023, 1.839, -0.08963, 2.42, -0.1851, 2.416, -0.1812, 2.303, -0.08916, 2.308, -0.08916, 2.308, -0.1812, 2.303, -0.1776, 2.182, -0.08611, 2.186, -0.08574, 2.782, -0.1971, 2.782, -0.1897, 2.655, -0.09308, 2.658, -0.09308, 2.658, -0.1897, 2.655, -0.1853, 2.53, -0.09272, 2.534, -0.08466, 0.3216, -0.1823, 0.3215, -0.1835, 0.2048, -0.08792, 0.2058, -0.08792, 0.2058, -0.1835, 0.2048, -0.1858, 0.07643, -0.08691, 0.0784, -0.0792, 0.6747, -0.1759, 0.6743, -0.1763, 0.5597, -0.08272, 0.5602, -0.08272, 0.5602, -0.1763, 0.5597, -0.1775, 0.4364, -0.08414, 0.4369, -0.2467, 0.9111, -0.2488, 0.7887, -0.1719, 0.7881, -0.1717, 0.9107, -0.2482, 1.833, -0.2451, 1.721, -0.1733, 1.722, -0.172, 1.835, -0.009864, 0.08134, -0.00879, 0.2062, -0.08792, 0.2058, -0.08691, 0.0784, -0.002046, 1.377, -0.002288, 1.49, -0.07704, 1.49, -0.0753, 1.376, -0.249, 1.955, -0.2482, 1.833, -0.172, 1.835, -0.1747, 1.956, -0.2662, 0.0808, -0.2738, -0.03509, -0.1943, -0.05173, -0.1858, 0.07643, -0.2451, 1.721, -0.2454, 1.608, -0.1709, 1.609, -0.1733, 1.722, -0.0003172, 1.613, -0.004588, 1.727, -0.07759, 1.725, -0.07839, 1.612, 0.00132, -0.03381, -0.009864, 0.08134, -0.08691, 0.0784, -0.07935, -0.05243, -0.2604, 0.2071, -0.2662, 0.0808, -0.1858, 0.07643, -0.1835, 0.2048, -0.002288, 1.49, -0.0003172, 1.613, -0.07839, 1.612, -0.07704, 1.49, -0.2557, 0.3234, -0.2604, 0.2071, -0.1835, 0.2048, -0.1823, 0.3215, -0.01574, 2.655, -0.007353, 2.766, -0.08574, 2.782, -0.09308, 2.658, -0.002326, 1.027, -0.001657, 1.139, -0.07665, 1.14, -0.07583, 1.026, -0.2455, 1.486, -0.2434, 1.374, -0.1713, 1.374, -0.1691, 1.487, -0.01869, 2.534, -0.01574, 2.655, -0.09308, 2.658, -0.09272, 2.534, -0.2434, 1.374, -0.2446, 1.26, -0.1699, 1.26, -0.1713, 1.374, -0.2454, 1.608, -0.2455, 1.486, -0.1691, 1.487, -0.1709, 1.609, -0.01709, 2.423, -0.01869, 2.534, -0.09272, 2.534, -0.08963, 2.42, -0.2622, 2.527, -0.257, 2.414, -0.1851, 2.416, -0.1853, 2.53, 0.00132, 1.263, -0.002046, 1.377, -0.0753, 1.376, -0.07701, 1.263, -0.2737, 2.764, -0.266, 2.65, -0.1897, 2.655, -0.1971, 2.782, -0.266, 2.65, -0.2622, 2.527, -0.1853, 2.53, -0.1897, 2.655, -0.005443, 0.6744, -0.003872, 0.7876, -0.07912, 0.7893, -0.0792, 0.6747, 0.5782, 0.6121, 0.6549, 0.506, 0.8767, 0.7765, 0.8405, 0.8185, 0.4484, 0.6398, 0.5782, 0.6121, 0.5754, 0.9958, 0.5206, 1.001, 0.3314, 0.5805, 0.4484, 0.6398, 0.2203, 0.9238, 0.177, 0.8891, 0.3153, 0.455, 0.3314, 0.5805, 0.01421, 0.5715, 0.01139, 0.5157, 0.3921, 0.3488, 0.3153, 0.455, 0.09351, 0.1844, 0.1297, 0.1424, 0.5218, 0.3211, 0.3921, 0.3488, 0.3949, -0.03487, 0.4496, -0.03962, 0.6388, 0.3804, 0.5218, 0.3211, 0.7499, 0.03715, 0.7932, 0.07185, 0.6549, 0.506, 0.6388, 0.3804, 0.956, 0.3894, 0.9588, 0.4452, 0.7499, 0.3113, 0.7589, 0.2421, 0.9684, 0.2748, 0.9595, 0.3436, 0.559, 0.1592, 0.5158, 0.1066, 0.6751, -0.04924, 0.7181, 0.003038, 0.3217, 0.2059, 0.2541, 0.1966, 0.2823, -0.04719, 0.3495, -0.03799, 0.1869, 0.4104, 0.1324, 0.4524, 0.005416, 0.2559, 0.05955, 0.2141, 0.2203, 0.6497, 0.2113, 0.7188, 0.001808, 0.6861, 0.01077, 0.6173, 0.4112, 0.8017, 0.4544, 0.8543, 0.2951, 1.01, 0.2521, 0.9579, 0.6486, 0.7551, 0.7161, 0.7643, 0.688, 1.008, 0.6207, 0.9989, 0.7834, 0.5505, 0.8378, 0.5085, 0.9648, 0.705, 0.9107, 0.7468, 0.5855, 0.5972, 0.6655, 0.6001, 0.6951, 0.6673, 0.562, 0.6675, 0.212, 0.4462, 0.2089, 0.5343, 0.1472, 0.5664, 0.1472, 0.4211, 0.5298, 0.5339, 0.5855, 0.5972, 0.562, 0.6675, 0.4677, 0.5653, 0.2089, 0.5343, 0.2653, 0.5968, 0.2426, 0.6674, 0.1472, 0.5664, 0.5337, 0.4456, 0.5298, 0.5339, 0.4677, 0.5653, 0.4692, 0.42, -0.3636, 2.177, -0.3422, 2.189, -0.3442, 2.286, -0.366, 2.298, 0.2653, 0.5968, 0.3456, 0.5987, 0.3757, 0.6656, 0.2426, 0.6674, 0.5904, 0.3829, 0.5337, 0.4456, 0.4692, 0.42, 0.5605, 0.316, -0.3585, 1.832, -0.337, 1.844, -0.3379, 1.941, -0.3596, 1.953, 0.3456, 0.5987, 0.4023, 0.5358, 0.467, 0.561, 0.3757, 0.6656, 0.67, 0.3849, 0.5904, 0.3829, 0.5605, 0.316, 0.6934, 0.3147, -0.3562, 1.486, -0.3345, 1.498, -0.3347, 1.595, -0.3564, 1.607, 0.4023, 0.5358, 0.4053, 0.4478, 0.467, 0.4156, 0.467, 0.561, 0.725, 0.4491, 0.67, 0.3849, 0.6934, 0.3147, 0.7874, 0.4177, 0.9588, 0.4452, 0.9684, 0.4882, 0.7834, 0.5505, 0.6549, 0.506, 0.4053, 0.4478, 0.349, 0.3853, 0.3717, 0.3147, 0.467, 0.4156, 0.7226, 0.5381, 0.725, 0.4491, 0.7874, 0.4177, 0.7874, 0.5632, 0.01139, 0.5157, 0.001808, 0.4727, 0.1869, 0.4104, 0.3153, 0.455, 0.177, 0.8891, 0.1385, 0.8689, 0.2203, 0.6497, 0.3314, 0.5805, 0.5206, 1.001, 0.4786, 1.013, 0.4112, 0.8017, 0.4484, 0.6398, 0.8767, 0.7765, 0.6549, 0.506, 0.7834, 0.5505, 0.9107, 0.7468, 0.956, 0.3894, 0.6388, 0.3804, 0.7499, 0.3113, 0.9595, 0.3436, 0.7499, 0.03715, 0.5218, 0.3211, 0.559, 0.1592, 0.7181, 0.003038, 0.3949, -0.03487, 0.3921, 0.3488, 0.3217, 0.2059, 0.3495, -0.03799, 0.1297, 0.1424, 0.1522, 0.1038, 0.3217, 0.2059, 0.3921, 0.3488, 0.4496, -0.03962, 0.4916, -0.05243, 0.559, 0.1592, 0.5218, 0.3211, 0.7932, 0.07185, 0.8318, 0.09197, 0.7499, 0.3113, 0.6388, 0.3804, 0.5754, 0.9958, 0.5782, 0.6121, 0.6486, 0.7551, 0.6207, 0.9989, 0.2203, 0.9238, 0.4484, 0.6398, 0.4112, 0.8017, 0.2521, 0.9579, 0.01421, 0.5715, 0.3314, 0.5805, 0.2203, 0.6497, 0.01077, 0.6173, 0.09351, 0.1844, 0.3153, 0.455, 0.1869, 0.4104, 0.05955, 0.2141, 0.8405, 0.8185, 0.818, 0.8571, 0.6486, 0.7551, 0.5782, 0.6121, -0.3734, 2.521, -0.3521, 2.534, -0.3565, 2.633, -0.3789, 2.643, -0.3807, 0.08828, -0.3577, 0.09923, -0.3526, 0.1992, -0.3742, 0.2127, -0.367, 0.4406, -0.3447, 0.4523, -0.3423, 0.5509, -0.3639, 0.5637, -0.3603, 0.7903, -0.3382, 0.8021, -0.3368, 0.9002, -0.3584, 0.9128, -0.3568, 1.139, -0.3349, 1.151, -0.3343, 1.248, -0.356, 1.261, -0.2554, 2.3, -0.2765, 2.288, -0.2751, 2.191, -0.2536, 2.179, -0.249, 1.955, -0.2701, 1.942, -0.2696, 1.845, -0.2482, 1.833, -0.2454, 1.608, -0.2667, 1.596, -0.267, 1.498, -0.2455, 1.486, -0.2446, 1.26, -0.2661, 1.248, -0.2671, 1.15, -0.2457, 1.138, -0.2467, 0.9111, -0.2683, 0.8994, -0.2702, 0.8012, -0.2488, 0.7887, -0.2517, 0.5608, -0.2735, 0.5493, -0.2763, 0.4506, -0.2549, 0.4377, -0.2604, 0.2071, -0.2828, 0.1958, -0.2879, 0.09507, -0.2662, 0.0808, -0.266, 2.65, -0.2872, 2.637, -0.2842, 2.538, -0.2622, 2.527, -0.3734, 2.521, -0.3679, 2.409, -0.257, 2.414, -0.2622, 2.527, -0.2842, 2.538, -0.3521, 2.534, -0.2554, 2.3, -0.257, 2.414, -0.3679, 2.409, -0.366, 2.298, -0.3442, 2.286, -0.2765, 2.288, -0.3636, 2.177, -0.3603, 2.065, -0.2496, 2.068, -0.2536, 2.179, -0.2751, 2.191, -0.3422, 2.189, -0.249, 1.955, -0.2496, 2.068, -0.3603, 2.065, -0.3596, 1.953, -0.3379, 1.941, -0.2701, 1.942, -0.3585, 1.832, -0.3561, 1.719, -0.2451, 1.721, -0.2482, 1.833, -0.2696, 1.845, -0.337, 1.844, -0.2454, 1.608, -0.2451, 1.721, -0.3561, 1.719, -0.3564, 1.607, -0.3347, 1.595, -0.2667, 1.596, -0.3562, 1.486, -0.3548, 1.373, -0.2434, 1.374, -0.2455, 1.486, -0.267, 1.498, -0.3345, 1.498, -0.2446, 1.26, -0.2434, 1.374, -0.3548, 1.373, -0.356, 1.261, -0.3343, 1.248, -0.2661, 1.248, -0.3568, 1.139, -0.3562, 1.026, -0.2445, 1.025, -0.2457, 1.138, -0.2671, 1.15, -0.3349, 1.151, -0.2467, 0.9111, -0.2445, 1.025, -0.3562, 1.026, -0.3584, 0.9128, -0.3368, 0.9002, -0.2683, 0.8994, -0.3603, 0.7903, -0.3607, 0.6769, -0.2485, 0.6753, -0.2488, 0.7887, -0.2702, 0.8012, -0.3382, 0.8021, -0.2517, 0.5608, -0.2485, 0.6753, -0.3607, 0.6769, -0.3639, 0.5637, -0.3423, 0.5509, -0.2735, 0.5493, -0.367, 0.4406, -0.3688, 0.3267, -0.2557, 0.3234, -0.2549, 0.4377, -0.2763, 0.4506, -0.3447, 0.4523, -0.2604, 0.2071, -0.2557, 0.3234, -0.3688, 0.3267, -0.3742, 0.2127, -0.3526, 0.1992, -0.2828, 0.1958, -0.3807, 0.08828, -0.3865, -0.02691, -0.2738, -0.03509, -0.2662, 0.0808, -0.2879, 0.09507, -0.3577, 0.09923, -0.266, 2.65, -0.2737, 2.764, -0.3843, 2.757, -0.3789, 2.643, -0.3565, 2.633, -0.2872, 2.637])
me_cylinder_003.use_remesh_fix_poles = True
me_cylinder_003.use_remesh_preserve_attributes = False
me_cylinder_003.use_mirror_vertex_groups = False
me_cylinder_003.update()

# ---- objects
ob_crate = bpy.data.objects.new('Crate', me_cube)
ob_cylinder = bpy.data.objects.new('Cylinder', me_cylinder)
ob_wagon = bpy.data.objects.new('Wagon', me_cube_001)
ob_logs = bpy.data.objects.new('Logs', me_cylinder_002)
ob_well = bpy.data.objects.new('Well', me_cylinder_001)
ob_fence = bpy.data.objects.new('Fence', me_cube_007)
ob_fence2 = bpy.data.objects.new('Fence2', me_cube_008)
ob_wheel = bpy.data.objects.new('Wheel', me_cylinder_003)

# ---- transforms, parenting, visibility, modifiers, constraints
ob_crate.location = (0.0, 0.0, 0.0)
ob_crate.lock_rotations_4d = False
ob_crate.empty_display_type = 'ARROWS'
ob_crate.lineart.crease_threshold = 0.0
ob_cylinder.location = (0.0, 0.0, 0.0)
ob_cylinder.lineart.crease_threshold = 0.0
ob_wagon.location = (0.0, 0.0, 0.0)
ob_wagon.lineart.crease_threshold = 0.0
ob_logs.location = (0.0, 0.0, 0.0)
ob_logs.scale = (1.002, 1.029, 1.029)
ob_logs.lineart.crease_threshold = 0.0
ob_well.location = (0.0, 0.0, 0.0)
ob_well.lineart.crease_threshold = 0.0
ob_fence.location = (0.0, 0.0, 0.0)
ob_fence.rotation_euler = (-1.173, 1.532, -1.172)
ob_fence.lineart.crease_threshold = 0.0
ob_fence2.location = (0.0, 0.0, 0.0)
ob_fence2.rotation_euler = (-1.173, 1.532, -1.172)
ob_fence2.lineart.crease_threshold = 0.0
ob_wheel.location = (0.0, 0.0, 0.0)
ob_wheel.lineart.crease_threshold = 0.0
_m = ob_wheel.modifiers.new('Auto Smooth', 'NODES')
_m.node_group = ng_auto_smooth
_gi = [s.identifier for s in ng_auto_smooth.interface.items_tree if s.item_type == 'SOCKET' and s.in_out == 'INPUT']
_m[_gi[1]] = 0.7418  # Angle

# ---- collection membership
col_collection.objects.link(ob_crate)
col_collection.objects.link(ob_cylinder)
col_collection.objects.link(ob_wagon)
col_collection.objects.link(ob_logs)
col_collection.objects.link(ob_well)
col_collection.objects.link(ob_fence)
col_collection.objects.link(ob_fence2)
col_collection.objects.link(ob_wheel)

# ---- scene / render settings (as saved in the file)
scene.frame_start = 1; scene.frame_end = 250; scene.frame_set(1)
scene.render.engine = 'BLENDER_EEVEE_NEXT'
scene.cycles.use_denoising = False
scene.cycles.samples = 128
scene.cycles.sampling_pattern = 'TABULATED_SOBOL'
scene.cycles.use_adaptive_sampling = False
scene.cycles.use_light_tree = False
scene.view_settings.view_transform = 'Filmic'
bpy.context.view_layer.update()

# ---- added for rendering (the .blend has no active camera and no usable light): camera, sun
cam_auto = bpy.data.cameras.new('AutoCamera')
cam_auto.lens = 50.0
cam_auto.sensor_width = 36.0
cam_auto.clip_end = 1000.0
ob_auto_camera = bpy.data.objects.new('AutoCamera', cam_auto)
scene.collection.objects.link(ob_auto_camera)
ob_auto_camera.location = (36.9064, -38.7683, 31.1972)
ob_auto_camera.rotation_euler = (1.09748, -7.21219e-08, 0.694738)
scene.camera = ob_auto_camera
light_auto_sun = bpy.data.lights.new('AutoSun', 'SUN')
light_auto_sun.energy = 3.0
light_auto_sun.angle = 0.0523599
ob_auto_sun = bpy.data.objects.new('AutoSun', light_auto_sun)
scene.collection.objects.link(ob_auto_sun)
ob_auto_sun.rotation_euler = (0.872665, 0.174533, 0.523599)
bpy.context.view_layer.update()
